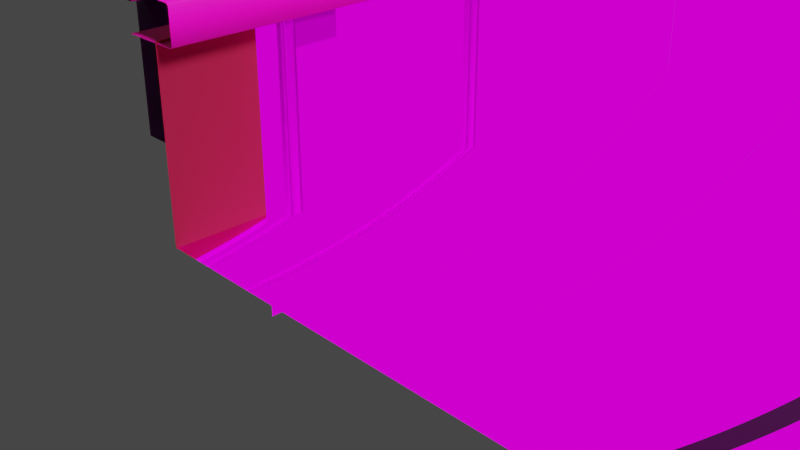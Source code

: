 # Source: stage.blend  (saved by Blender 2.80.41; exported with 4.5.12 LTS)
import bpy
from mathutils import Matrix  # noqa: F401  (used for matrix-valued properties, if any)

bpy.ops.wm.read_factory_settings(use_empty=True)
scene = bpy.context.scene
scene.name = 'Scene'

# ---- collections
col_collection = bpy.data.collections.new('Collection'); scene.collection.children.link(col_collection)

# ---- images (referenced by path relative to the original .blend; pixels are not part of the script)
import os
ASSET_DIR = os.environ.get("B2B_ASSET_DIR", "")  # directory of the original .blend (textures are referenced by path, not embedded)
HERE = os.path.dirname(os.path.abspath(__file__))  # packed textures are extracted next to this script under _unpacked/

def load_image(name, relpath, width, height, colorspace="sRGB"):
    """Load a texture the original file referenced (path relative to the .blend, or extracted next to this script)."""
    p = next((c for c in (os.path.join(HERE, relpath), os.path.join(ASSET_DIR, relpath)) if relpath and os.path.exists(c)), "")
    if p:
        img = bpy.data.images.load(p, check_existing=True)
        img.name = name
    else:  # same state as the original file: an image datablock whose file is absent (Cycles renders it pink)
        img = bpy.data.images.new(name, width, height)
        img.source = "FILE"
        img.filepath = "//" + (relpath or name)
    img.colorspace_settings.name = colorspace
    return img
img_floor_material_jpg = load_image('floor_material.jpg', 'Textures/floor_material.jpg', 1024, 1024, 'sRGB')
img_floor_albedo_jpg = load_image('floor_albedo.jpg', 'Textures/floor_albedo.jpg', 1024, 1024, 'sRGB')
img_floor_normal_jpg = load_image('floor_normal.jpg', 'Textures/floor_normal.jpg', 1024, 1024, 'Non-Color')
img_152_jpg = load_image('152.JPG', 'Textures/152.JPG', 1024, 1024, 'sRGB')
img_shutters_albedo_jpg = load_image('shutters_albedo.jpg', 'Textures/shutters_albedo.jpg', 1024, 1024, 'sRGB')
img_shutters_normal_jpg = load_image('shutters_normal.jpg', 'Textures/shutters_normal.jpg', 1024, 1024, 'Non-Color')
img_concrete_01_normal_jpg = load_image('concrete_01_normal.JPG', 'Textures/concrete_01_normal.JPG', 1024, 1024, 'Non-Color')
img_concrete_01_albedo_jpg = load_image('concrete_01_albedo.JPG', 'Textures/concrete_01_albedo.JPG', 1024, 1024, 'sRGB')
img_door_01_albedo_jpg = load_image('door_01_albedo.jpg', 'Textures/door_01_albedo.jpg', 1024, 1024, 'sRGB')
img_door_01_normal_jpg = load_image('door_01_normal.jpg', 'Textures/door_01_normal.jpg', 1024, 1024, 'Non-Color')
img_wood_shutter_normal_jpg = load_image('wood_shutter_normal.jpg', 'Textures/wood_shutter_normal.jpg', 1024, 1024, 'Non-Color')
img_wood_shutter_jpeg = load_image('wood_shutter.jpeg', 'Textures/wood_shutter.jpeg', 1024, 1024, 'sRGB')
img_stage01_png = load_image('stage01.png', 'stage01.png', 1024, 1024, 'sRGB')
img_stage02_png = load_image('stage02.png', 'stage02.png', 1024, 1024, 'sRGB')
img_stage03_jpg = load_image('stage03.jpg', 'stage03.jpg', 1024, 1024, 'sRGB')
img_stage04_jpg = load_image('stage04.jpg', 'stage04.jpg', 1024, 1024, 'sRGB')
img_stage05_jpg = load_image('stage05.jpg', 'stage05.jpg', 1024, 1024, 'sRGB')
img_stage06_jpg = load_image('stage06.jpg', 'stage06.jpg', 1024, 1024, 'sRGB')
img_stage07_jpg = load_image('stage07.jpg', 'stage07.jpg', 1024, 1024, 'sRGB')
img_stage08_jpg = load_image('stage08.jpg', 'stage08.jpg', 1024, 1024, 'sRGB')
img_stage09_jpg = load_image('stage09.jpg', 'stage09.jpg', 1024, 1024, 'sRGB')
img_stage10_jpg = load_image('stage10.jpg', 'stage10.jpg', 1024, 1024, 'sRGB')
img_stage11_jpg = load_image('stage11.jpg', 'stage11.jpg', 1024, 1024, 'sRGB')
img_stage12_jpg = load_image('stage12.jpg', 'stage12.jpg', 1024, 1024, 'sRGB')
img_stage13_jpg = load_image('stage13.jpg', 'stage13.jpg', 1024, 1024, 'sRGB')
img_stage16_jpg = load_image('stage16.jpg', 'stage14.jpg', 1024, 1024, 'sRGB')
img_stage15_jpg = load_image('stage15.jpg', 'stage15.jpg', 1024, 1024, 'sRGB')
img_stage16_jpg_001 = load_image('stage16.jpg.001', 'stage16.jpg', 1024, 1024, 'sRGB')
img_stage17_jpg = load_image('stage17.jpg', 'stage17.jpg', 1024, 1024, 'sRGB')
img_stage18_jpg = load_image('stage18.jpg', 'stage18.jpg', 1024, 1024, 'sRGB')
img_stage19_jpg = load_image('stage19.jpg', 'stage19.jpg', 1024, 1024, 'sRGB')
img_stage20_jpg = load_image('stage20.jpg', 'stage20.jpg', 1024, 1024, 'sRGB')
img_stage21_jpg = load_image('stage21.jpg', 'stage21.jpg', 1024, 1024, 'sRGB')

# ---- materials (node trees are filled in below, after node groups)
mat_floor = bpy.data.materials.new('Floor')
mat_floor.displacement_method = 'DISPLACEMENT'
mat_floor.use_transparent_shadow = False
mat_floor.roughness = 0.25
mat_metal_column = bpy.data.materials.new('metal_column')
mat_metal_column.displacement_method = 'DISPLACEMENT'
mat_metal_column.use_transparent_shadow = False
mat_metal_column.roughness = 0.25
mat_shutter = bpy.data.materials.new('shutter')
mat_shutter.displacement_method = 'DISPLACEMENT'
mat_shutter.use_transparent_shadow = False
mat_shutter.roughness = 0.25
mat_concrete_00 = bpy.data.materials.new('concrete_00')
mat_concrete_00.use_transparent_shadow = False
mat_concrete_00.roughness = 0.25
mat_concrete_02 = bpy.data.materials.new('concrete_02')
mat_concrete_02.displacement_method = 'DISPLACEMENT'
mat_concrete_02.use_transparent_shadow = False
mat_concrete_02.roughness = 0.25
mat_concrete_01 = bpy.data.materials.new('concrete_01')
mat_concrete_01.displacement_method = 'DISPLACEMENT'
mat_concrete_01.use_transparent_shadow = False
mat_concrete_01.roughness = 0.25
mat_door_01 = bpy.data.materials.new('door_01')
mat_door_01.displacement_method = 'DISPLACEMENT'
mat_door_01.use_transparent_shadow = False
mat_door_01.roughness = 0.25
mat_wood_shutter = bpy.data.materials.new('wood_shutter')
mat_wood_shutter.displacement_method = 'DISPLACEMENT'
mat_wood_shutter.use_transparent_shadow = False
mat_wood_shutter.roughness = 0.25
mat_stage01 = bpy.data.materials.new('stage01')
mat_stage01.surface_render_method = 'BLENDED'
mat_stage01.blend_method = 'BLEND'
mat_stage01.roughness = 0.25
mat_stage02 = bpy.data.materials.new('stage02')
mat_stage02.use_transparent_shadow = False
mat_stage02.roughness = 0.25
mat_stage03 = bpy.data.materials.new('stage03')
mat_stage03.use_transparent_shadow = False
mat_stage03.roughness = 0.25
mat_stage04 = bpy.data.materials.new('stage04')
mat_stage04.use_transparent_shadow = False
mat_stage04.roughness = 0.25
mat_stage05 = bpy.data.materials.new('stage05')
mat_stage05.use_transparent_shadow = False
mat_stage05.roughness = 0.25
mat_stage06 = bpy.data.materials.new('stage06')
mat_stage06.use_transparent_shadow = False
mat_stage06.roughness = 0.25
mat_stage07 = bpy.data.materials.new('stage07')
mat_stage07.use_transparent_shadow = False
mat_stage07.roughness = 0.25
mat_stage08 = bpy.data.materials.new('stage08')
mat_stage08.use_transparent_shadow = False
mat_stage08.roughness = 0.25
mat_stage09 = bpy.data.materials.new('stage09')
mat_stage09.use_transparent_shadow = False
mat_stage09.roughness = 0.25
mat_stage10 = bpy.data.materials.new('stage10')
mat_stage10.use_transparent_shadow = False
mat_stage10.roughness = 0.25
mat_stage11 = bpy.data.materials.new('stage11')
mat_stage11.use_transparent_shadow = False
mat_stage11.roughness = 0.25
mat_stage12 = bpy.data.materials.new('stage12')
mat_stage12.use_transparent_shadow = False
mat_stage12.roughness = 0.25
mat_stage13 = bpy.data.materials.new('stage13')
mat_stage13.use_transparent_shadow = False
mat_stage13.roughness = 0.25
mat_stage14 = bpy.data.materials.new('stage14')
mat_stage14.use_transparent_shadow = False
mat_stage14.roughness = 0.25
mat_stage15 = bpy.data.materials.new('stage15')
mat_stage15.use_transparent_shadow = False
mat_stage15.roughness = 0.25
mat_stage16 = bpy.data.materials.new('stage16')
mat_stage16.use_transparent_shadow = False
mat_stage16.roughness = 0.25
mat_stage17 = bpy.data.materials.new('stage17')
mat_stage17.use_transparent_shadow = False
mat_stage17.roughness = 0.25
mat_stage18 = bpy.data.materials.new('stage18')
mat_stage18.use_transparent_shadow = False
mat_stage18.roughness = 0.25
mat_stage19 = bpy.data.materials.new('stage19')
mat_stage19.use_transparent_shadow = False
mat_stage19.roughness = 0.25
mat_stage20 = bpy.data.materials.new('stage20')
mat_stage20.use_transparent_shadow = False
mat_stage20.roughness = 0.25
mat_stage21 = bpy.data.materials.new('stage21')
mat_stage21.use_transparent_shadow = False
mat_stage21.roughness = 0.25

# ---- material node trees
mat_floor.use_nodes = True; mat_floor.node_tree.nodes.clear()
_N = mat_floor.node_tree.nodes; _L = mat_floor.node_tree.links
n0 = _N.new('ShaderNodeTexImage'); n0.name = 'Image Texture.002'; n0.location = (-575, 28)
n0.image = img_floor_material_jpg
n1 = _N.new('ShaderNodeSeparateColor'); n1.name = 'Separate RGB'; n1.location = (-273, 3)
n2 = _N.new('ShaderNodeTexImage'); n2.name = 'Image Texture'; n2.location = (-570, 304)
n2.image = img_floor_albedo_jpg
n3 = _N.new('ShaderNodeMix'); n3.name = 'Mix'; n3.location = (-225, 260)
n3.data_type = 'RGBA'
n3.blend_type = 'MULTIPLY'
n4 = _N.new('ShaderNodeTexImage'); n4.name = 'Image Texture.001'; n4.location = (-588, -226)
n4.image = img_floor_normal_jpg
n5 = _N.new('ShaderNodeBsdfPrincipled'); n5.name = 'Principled BSDF'; n5.location = (374, 214)
n5.distribution = 'GGX'
n5.subsurface_method = 'BURLEY'
n5.inputs[3].default_value = 1.45
n6 = _N.new('ShaderNodeOutputMaterial'); n6.name = 'Material Output'; n6.location = (693, 222)
n7 = _N.new('ShaderNodeNormalMap'); n7.name = 'Normal Map'; n7.location = (-256, -209)
n8 = _N.new('ShaderNodeMapping'); n8.name = 'Mapping'; n8.location = (-33, -244)
n8.inputs[3].default_value = (1.0, -1.0, 1.0)
_L.new(n2.outputs[0], n3.inputs[6])
_L.new(n5.outputs[0], n6.inputs[0])
_L.new(n0.outputs[0], n1.inputs[0])
_L.new(n1.outputs[1], n5.inputs[2])
_L.new(n1.outputs[2], n5.inputs[1])
_L.new(n3.outputs[2], n5.inputs[0])
_L.new(n1.outputs[0], n3.inputs[7])
_L.new(n4.outputs[0], n7.inputs[1])
_L.new(n7.outputs[0], n8.inputs[0])
_L.new(n8.outputs[0], n5.inputs[5])
n6.is_active_output = True
mat_metal_column.use_nodes = True; mat_metal_column.node_tree.nodes.clear()
_N = mat_metal_column.node_tree.nodes; _L = mat_metal_column.node_tree.links
n0 = _N.new('ShaderNodeOutputMaterial'); n0.name = 'Material Output'; n0.location = (300, 300)
n1 = _N.new('ShaderNodeBsdfPrincipled'); n1.name = 'Principled BSDF'; n1.location = (10, 300)
n1.distribution = 'GGX'
n1.subsurface_method = 'BURLEY'
n1.inputs[1].default_value = 1.0
n1.inputs[2].default_value = 0.5476
n1.inputs[3].default_value = 1.45
n2 = _N.new('ShaderNodeTexImage'); n2.name = 'Image Texture'; n2.location = (-338, 255)
n2.image = img_152_jpg
_L.new(n1.outputs[0], n0.inputs[0])
_L.new(n2.outputs[0], n1.inputs[0])
n0.is_active_output = True
mat_shutter.use_nodes = True; mat_shutter.node_tree.nodes.clear()
_N = mat_shutter.node_tree.nodes; _L = mat_shutter.node_tree.links
n0 = _N.new('ShaderNodeOutputMaterial'); n0.name = 'Material Output'; n0.location = (635, 300)
n1 = _N.new('ShaderNodeBsdfPrincipled'); n1.name = 'Principled BSDF'; n1.location = (345, 300)
n1.distribution = 'GGX'
n1.subsurface_method = 'BURLEY'
n1.inputs[1].default_value = 1.0
n1.inputs[3].default_value = 1.45
n2 = _N.new('ShaderNodeTexImage'); n2.name = 'Image Texture'; n2.location = (-408, 232)
n2.image = img_shutters_albedo_jpg
n3 = _N.new('ShaderNodeTexImage'); n3.name = 'Image Texture.001'; n3.location = (-588, -226)
n3.image = img_shutters_normal_jpg
n4 = _N.new('ShaderNodeNormalMap'); n4.name = 'Normal Map'; n4.location = (-285, -276)
n5 = _N.new('ShaderNodeMapping'); n5.name = 'Mapping'; n5.location = (-55, -243)
n5.vector_type = 'NORMAL'
n5.inputs[3].default_value = (1.0, -1.0, 1.0)
_L.new(n1.outputs[0], n0.inputs[0])
_L.new(n2.outputs[0], n1.inputs[0])
_L.new(n3.outputs[0], n4.inputs[1])
_L.new(n4.outputs[0], n5.inputs[0])
_L.new(n5.outputs[0], n1.inputs[5])
n0.is_active_output = True
mat_concrete_00.use_nodes = True; mat_concrete_00.node_tree.nodes.clear()
_N = mat_concrete_00.node_tree.nodes; _L = mat_concrete_00.node_tree.links
n0 = _N.new('ShaderNodeTexImage'); n0.name = 'Image Texture.001'; n0.location = (-551, -63)
n0.image = img_concrete_01_normal_jpg
n1 = _N.new('ShaderNodeTexImage'); n1.name = 'Image Texture'; n1.location = (-320, 280)
n1.image = img_concrete_01_albedo_jpg
n2 = _N.new('ShaderNodeMapping'); n2.name = 'Mapping'; n2.location = (-25, -116)
n2.inputs[3].default_value = (1.0, -1.0, 1.0)
n3 = _N.new('ShaderNodeOutputMaterial'); n3.name = 'Material Output'; n3.location = (673, 258)
n4 = _N.new('ShaderNodeBsdfPrincipled'); n4.name = 'Principled BSDF'; n4.location = (381, 300)
n4.distribution = 'GGX'
n4.subsurface_method = 'BURLEY'
n4.inputs[2].default_value = 0.9
n4.inputs[3].default_value = 1.45
n5 = _N.new('ShaderNodeNormalMap'); n5.name = 'Normal Map'; n5.location = (-249, -113)
n5.inputs[0].default_value = 0.2
_L.new(n0.outputs[0], n5.inputs[1])
_L.new(n5.outputs[0], n2.inputs[0])
_L.new(n2.outputs[0], n4.inputs[5])
_L.new(n4.outputs[0], n3.inputs[0])
_L.new(n1.outputs[0], n4.inputs[0])
n3.is_active_output = True
mat_concrete_02.use_nodes = True; mat_concrete_02.node_tree.nodes.clear()
_N = mat_concrete_02.node_tree.nodes; _L = mat_concrete_02.node_tree.links
n0 = _N.new('ShaderNodeOutputMaterial'); n0.name = 'Material Output'; n0.location = (696, 300)
n1 = _N.new('ShaderNodeBsdfPrincipled'); n1.name = 'Principled BSDF'; n1.location = (406, 300)
n1.distribution = 'GGX'
n1.subsurface_method = 'BURLEY'
n1.inputs[3].default_value = 1.45
n2 = _N.new('ShaderNodeTexImage'); n2.name = 'Image Texture.001'; n2.location = (-513, 58)
n2.image = img_concrete_01_normal_jpg
n3 = _N.new('ShaderNodeTexImage'); n3.name = 'Image Texture'; n3.location = (-490, 373)
n3.image = img_concrete_01_albedo_jpg
n4 = _N.new('ShaderNodeNormalMap'); n4.name = 'Normal Map'; n4.location = (-224, 20)
n4.inputs[0].default_value = 0.2
n5 = _N.new('ShaderNodeMapping'); n5.name = 'Mapping'; n5.location = (6, -76)
n5.inputs[3].default_value = (1.0, -1.0, 1.0)
n6 = _N.new('ShaderNodeMix'); n6.name = 'Mix'; n6.location = (-177, 327)
n6.data_type = 'RGBA'
n6.blend_type = 'MULTIPLY'
n6.inputs[0].default_value = 1.0
n6.inputs[6].default_value = (1.0, 0.5448, 0.423, 1.0)
_L.new(n1.outputs[0], n0.inputs[0])
_L.new(n3.outputs[0], n6.inputs[7])
_L.new(n2.outputs[0], n4.inputs[1])
_L.new(n4.outputs[0], n5.inputs[0])
_L.new(n5.outputs[0], n1.inputs[5])
_L.new(n6.outputs[2], n1.inputs[0])
n0.is_active_output = True
mat_concrete_01.use_nodes = True; mat_concrete_01.node_tree.nodes.clear()
_N = mat_concrete_01.node_tree.nodes; _L = mat_concrete_01.node_tree.links
n0 = _N.new('ShaderNodeOutputMaterial'); n0.name = 'Material Output'; n0.location = (671, 300)
n1 = _N.new('ShaderNodeBsdfPrincipled'); n1.name = 'Principled BSDF'; n1.location = (381, 300)
n1.distribution = 'GGX'
n1.subsurface_method = 'BURLEY'
n1.inputs[2].default_value = 0.9
n1.inputs[3].default_value = 1.45
n2 = _N.new('ShaderNodeTexImage'); n2.name = 'Image Texture.001'; n2.location = (-551, -63)
n2.image = img_concrete_01_normal_jpg
n3 = _N.new('ShaderNodeTexImage'); n3.name = 'Image Texture'; n3.location = (-320, 280)
n3.image = img_concrete_01_albedo_jpg
n4 = _N.new('ShaderNodeMapping'); n4.name = 'Mapping'; n4.location = (-25, -116)
n4.inputs[3].default_value = (1.0, -1.0, 1.0)
n5 = _N.new('ShaderNodeMix'); n5.name = 'Mix'; n5.location = (50, 273)
n5.data_type = 'RGBA'
n5.blend_type = 'MULTIPLY'
n5.inputs[0].default_value = 1.0
n5.inputs[7].default_value = (0.2961, 0.08438, 0.02624, 1.0)
n6 = _N.new('ShaderNodeNormalMap'); n6.name = 'Normal Map'; n6.location = (-249, -113)
n6.inputs[0].default_value = 0.2
_L.new(n1.outputs[0], n0.inputs[0])
_L.new(n3.outputs[0], n5.inputs[6])
_L.new(n2.outputs[0], n6.inputs[1])
_L.new(n6.outputs[0], n4.inputs[0])
_L.new(n4.outputs[0], n1.inputs[5])
_L.new(n5.outputs[2], n1.inputs[0])
n0.is_active_output = True
mat_door_01.use_nodes = True; mat_door_01.node_tree.nodes.clear()
_N = mat_door_01.node_tree.nodes; _L = mat_door_01.node_tree.links
n0 = _N.new('ShaderNodeOutputMaterial'); n0.name = 'Material Output'; n0.location = (635, 300)
n1 = _N.new('ShaderNodeBsdfPrincipled'); n1.name = 'Principled BSDF'; n1.location = (345, 300)
n1.distribution = 'GGX'
n1.subsurface_method = 'BURLEY'
n1.inputs[3].default_value = 1.45
n2 = _N.new('ShaderNodeTexImage'); n2.name = 'Image Texture'; n2.location = (-320, 240)
n2.image = img_door_01_albedo_jpg
n3 = _N.new('ShaderNodeTexImage'); n3.name = 'Image Texture.001'; n3.location = (-588, -226)
n3.image = img_door_01_normal_jpg
n4 = _N.new('ShaderNodeNormalMap'); n4.name = 'Normal Map'; n4.location = (-285, -276)
n5 = _N.new('ShaderNodeMapping'); n5.name = 'Mapping'; n5.location = (-55, -220)
n5.inputs[3].default_value = (1.0, -1.0, 1.0)
_L.new(n1.outputs[0], n0.inputs[0])
_L.new(n2.outputs[0], n1.inputs[0])
_L.new(n3.outputs[0], n4.inputs[1])
_L.new(n4.outputs[0], n5.inputs[0])
_L.new(n5.outputs[0], n1.inputs[5])
n0.is_active_output = True
mat_wood_shutter.use_nodes = True; mat_wood_shutter.node_tree.nodes.clear()
_N = mat_wood_shutter.node_tree.nodes; _L = mat_wood_shutter.node_tree.links
n0 = _N.new('ShaderNodeOutputMaterial'); n0.name = 'Material Output'; n0.location = (696, 300)
n1 = _N.new('ShaderNodeBsdfPrincipled'); n1.name = 'Principled BSDF'; n1.location = (406, 300)
n1.distribution = 'GGX'
n1.subsurface_method = 'BURLEY'
n1.inputs[3].default_value = 1.45
n2 = _N.new('ShaderNodeTexImage'); n2.name = 'Image Texture.001'; n2.location = (-527, -56)
n2.image = img_wood_shutter_normal_jpg
n3 = _N.new('ShaderNodeTexImage'); n3.name = 'Image Texture'; n3.location = (-343, 296)
n3.image = img_wood_shutter_jpeg
n4 = _N.new('ShaderNodeNormalMap'); n4.name = 'Normal Map'; n4.location = (-224, -106)
n5 = _N.new('ShaderNodeMapping'); n5.name = 'Mapping'; n5.location = (6, -160)
n5.vector_type = 'NORMAL'
n5.inputs[3].default_value = (1.0, -1.0, 1.0)
_L.new(n1.outputs[0], n0.inputs[0])
_L.new(n3.outputs[0], n1.inputs[0])
_L.new(n2.outputs[0], n4.inputs[1])
_L.new(n4.outputs[0], n5.inputs[0])
_L.new(n5.outputs[0], n1.inputs[5])
n0.is_active_output = True
mat_stage01.use_nodes = True; mat_stage01.node_tree.nodes.clear()
_N = mat_stage01.node_tree.nodes; _L = mat_stage01.node_tree.links
n0 = _N.new('ShaderNodeOutputMaterial'); n0.name = 'Material Output'; n0.location = (445, 300)
n0.target = 'CYCLES'
n1 = _N.new('ShaderNodeEmission'); n1.name = 'Emission'; n1.location = (280, 280)
n2 = _N.new('ShaderNodeTexImage'); n2.name = 'Image Texture'; n2.location = (20, 320)
n2.image = img_stage01_png
n3 = _N.new('ShaderNodeOutputMaterial'); n3.name = 'Material Output.001'; n3.location = (0, 0)
n3.target = 'EEVEE'
n4 = _N.new('ShaderNodeMixShader'); n4.name = 'Mix Shader'; n4.location = (0, 0)
n4.label = 'Disable Shadow'
n4.hide = True
n5 = _N.new('ShaderNodeLightPath'); n5.name = 'Light Path'; n5.location = (0, 0)
n5.hide = True
n6 = _N.new('ShaderNodeBsdfTransparent'); n6.name = 'Transparent BSDF'; n6.location = (0, 0)
n6.hide = True
_L.new(n1.outputs[0], n0.inputs[0])
_L.new(n2.outputs[0], n1.inputs[0])
_L.new(n1.outputs[0], n4.inputs[1])
_L.new(n4.outputs[0], n3.inputs[0])
_L.new(n5.outputs[1], n4.inputs[0])
_L.new(n6.outputs[0], n4.inputs[2])
n0.is_active_output = True
mat_stage02.use_nodes = True; mat_stage02.node_tree.nodes.clear()
_N = mat_stage02.node_tree.nodes; _L = mat_stage02.node_tree.links
n0 = _N.new('ShaderNodeOutputMaterial'); n0.name = 'Material Output'; n0.location = (300, 300)
n1 = _N.new('ShaderNodeTexImage'); n1.name = 'Image Texture'; n1.location = (-114, 403)
n1.image = img_stage02_png
_L.new(n1.outputs[0], n0.inputs[0])
n0.is_active_output = True
mat_stage03.use_nodes = True; mat_stage03.node_tree.nodes.clear()
_N = mat_stage03.node_tree.nodes; _L = mat_stage03.node_tree.links
n0 = _N.new('ShaderNodeOutputMaterial'); n0.name = 'Material Output'; n0.location = (300, 300)
n1 = _N.new('ShaderNodeTexImage'); n1.name = 'Image Texture'; n1.location = (20, 320)
n1.image = img_stage03_jpg
_L.new(n1.outputs[0], n0.inputs[0])
n0.is_active_output = True
mat_stage04.use_nodes = True; mat_stage04.node_tree.nodes.clear()
_N = mat_stage04.node_tree.nodes; _L = mat_stage04.node_tree.links
n0 = _N.new('ShaderNodeOutputMaterial'); n0.name = 'Material Output'; n0.location = (300, 300)
n1 = _N.new('ShaderNodeTexImage'); n1.name = 'Image Texture'; n1.location = (0, 300)
n1.image = img_stage04_jpg
_L.new(n1.outputs[0], n0.inputs[0])
n0.is_active_output = True
mat_stage05.use_nodes = True; mat_stage05.node_tree.nodes.clear()
_N = mat_stage05.node_tree.nodes; _L = mat_stage05.node_tree.links
n0 = _N.new('ShaderNodeOutputMaterial'); n0.name = 'Material Output'; n0.location = (300, 300)
n1 = _N.new('ShaderNodeBackground'); n1.name = 'Background'; n1.location = (10, 300)
n2 = _N.new('ShaderNodeTexImage'); n2.name = 'Image Texture'; n2.location = (-280, 280)
n2.image = img_stage05_jpg
_L.new(n1.outputs[0], n0.inputs[0])
_L.new(n2.outputs[0], n1.inputs[0])
n0.is_active_output = True
mat_stage06.use_nodes = True; mat_stage06.node_tree.nodes.clear()
_N = mat_stage06.node_tree.nodes; _L = mat_stage06.node_tree.links
n0 = _N.new('ShaderNodeOutputMaterial'); n0.name = 'Material Output'; n0.location = (300, 300)
n1 = _N.new('ShaderNodeBackground'); n1.name = 'Background'; n1.location = (110, 300)
n2 = _N.new('ShaderNodeTexImage'); n2.name = 'Image Texture'; n2.location = (-180, 280)
n2.image = img_stage06_jpg
_L.new(n1.outputs[0], n0.inputs[0])
_L.new(n2.outputs[0], n1.inputs[0])
n0.is_active_output = True
mat_stage07.use_nodes = True; mat_stage07.node_tree.nodes.clear()
_N = mat_stage07.node_tree.nodes; _L = mat_stage07.node_tree.links
n0 = _N.new('ShaderNodeOutputMaterial'); n0.name = 'Material Output'; n0.location = (300, 300)
n1 = _N.new('ShaderNodeBackground'); n1.name = 'Background'; n1.location = (110, 300)
n2 = _N.new('ShaderNodeTexImage'); n2.name = 'Image Texture'; n2.location = (-180, 280)
n2.image = img_stage07_jpg
_L.new(n1.outputs[0], n0.inputs[0])
_L.new(n2.outputs[0], n1.inputs[0])
n0.is_active_output = True
mat_stage08.use_nodes = True; mat_stage08.node_tree.nodes.clear()
_N = mat_stage08.node_tree.nodes; _L = mat_stage08.node_tree.links
n0 = _N.new('ShaderNodeOutputMaterial'); n0.name = 'Material Output'; n0.location = (300, 300)
n1 = _N.new('ShaderNodeTexImage'); n1.name = 'Image Texture'; n1.location = (0, 340)
n1.image = img_stage08_jpg
_L.new(n1.outputs[0], n0.inputs[0])
n0.is_active_output = True
mat_stage09.use_nodes = True; mat_stage09.node_tree.nodes.clear()
_N = mat_stage09.node_tree.nodes; _L = mat_stage09.node_tree.links
n0 = _N.new('ShaderNodeOutputMaterial'); n0.name = 'Material Output'; n0.location = (300, 300)
n1 = _N.new('ShaderNodeTexImage'); n1.name = 'Image Texture'; n1.location = (0, 340)
n1.image = img_stage09_jpg
_L.new(n1.outputs[0], n0.inputs[0])
n0.is_active_output = True
mat_stage10.use_nodes = True; mat_stage10.node_tree.nodes.clear()
_N = mat_stage10.node_tree.nodes; _L = mat_stage10.node_tree.links
n0 = _N.new('ShaderNodeOutputMaterial'); n0.name = 'Material Output'; n0.location = (300, 300)
n1 = _N.new('ShaderNodeTexImage'); n1.name = 'Image Texture'; n1.location = (0, 320)
n1.image = img_stage10_jpg
_L.new(n1.outputs[0], n0.inputs[0])
n0.is_active_output = True
mat_stage11.use_nodes = True; mat_stage11.node_tree.nodes.clear()
_N = mat_stage11.node_tree.nodes; _L = mat_stage11.node_tree.links
n0 = _N.new('ShaderNodeOutputMaterial'); n0.name = 'Material Output'; n0.location = (300, 300)
n1 = _N.new('ShaderNodeTexImage'); n1.name = 'Image Texture'; n1.location = (20, 300)
n1.image = img_stage11_jpg
_L.new(n1.outputs[0], n0.inputs[0])
n0.is_active_output = True
mat_stage12.use_nodes = True; mat_stage12.node_tree.nodes.clear()
_N = mat_stage12.node_tree.nodes; _L = mat_stage12.node_tree.links
n0 = _N.new('ShaderNodeOutputMaterial'); n0.name = 'Material Output'; n0.location = (300, 300)
n1 = _N.new('ShaderNodeTexImage'); n1.name = 'Image Texture'; n1.location = (20, 340)
n1.image = img_stage12_jpg
_L.new(n1.outputs[0], n0.inputs[0])
n0.is_active_output = True
mat_stage13.use_nodes = True; mat_stage13.node_tree.nodes.clear()
_N = mat_stage13.node_tree.nodes; _L = mat_stage13.node_tree.links
n0 = _N.new('ShaderNodeOutputMaterial'); n0.name = 'Material Output'; n0.location = (300, 300)
n1 = _N.new('ShaderNodeTexImage'); n1.name = 'Image Texture'; n1.location = (-40, 320)
n1.image = img_stage13_jpg
_L.new(n1.outputs[0], n0.inputs[0])
n0.is_active_output = True
mat_stage14.use_nodes = True; mat_stage14.node_tree.nodes.clear()
_N = mat_stage14.node_tree.nodes; _L = mat_stage14.node_tree.links
n0 = _N.new('ShaderNodeOutputMaterial'); n0.name = 'Material Output'; n0.location = (300, 300)
n1 = _N.new('ShaderNodeTexImage'); n1.name = 'Image Texture'; n1.location = (0, 300)
n1.image = img_stage16_jpg
_L.new(n1.outputs[0], n0.inputs[0])
n0.is_active_output = True
mat_stage15.use_nodes = True; mat_stage15.node_tree.nodes.clear()
_N = mat_stage15.node_tree.nodes; _L = mat_stage15.node_tree.links
n0 = _N.new('ShaderNodeOutputMaterial'); n0.name = 'Material Output'; n0.location = (300, 300)
n1 = _N.new('ShaderNodeTexImage'); n1.name = 'Image Texture'; n1.location = (0, 300)
n1.image = img_stage15_jpg
_L.new(n1.outputs[0], n0.inputs[0])
n0.is_active_output = True
mat_stage16.use_nodes = True; mat_stage16.node_tree.nodes.clear()
_N = mat_stage16.node_tree.nodes; _L = mat_stage16.node_tree.links
n0 = _N.new('ShaderNodeOutputMaterial'); n0.name = 'Material Output'; n0.location = (300, 300)
n1 = _N.new('ShaderNodeTexImage'); n1.name = 'Image Texture'; n1.location = (0, 300)
n1.image = img_stage16_jpg_001
_L.new(n1.outputs[0], n0.inputs[0])
n0.is_active_output = True
mat_stage17.use_nodes = True; mat_stage17.node_tree.nodes.clear()
_N = mat_stage17.node_tree.nodes; _L = mat_stage17.node_tree.links
n0 = _N.new('ShaderNodeOutputMaterial'); n0.name = 'Material Output'; n0.location = (300, 300)
n1 = _N.new('ShaderNodeTexImage'); n1.name = 'Image Texture'; n1.location = (0, 300)
n1.image = img_stage17_jpg
_L.new(n1.outputs[0], n0.inputs[0])
n0.is_active_output = True
mat_stage18.use_nodes = True; mat_stage18.node_tree.nodes.clear()
_N = mat_stage18.node_tree.nodes; _L = mat_stage18.node_tree.links
n0 = _N.new('ShaderNodeOutputMaterial'); n0.name = 'Material Output'; n0.location = (300, 300)
n1 = _N.new('ShaderNodeTexImage'); n1.name = 'Image Texture'; n1.location = (20, 340)
n1.image = img_stage18_jpg
_L.new(n1.outputs[0], n0.inputs[0])
n0.is_active_output = True
mat_stage19.use_nodes = True; mat_stage19.node_tree.nodes.clear()
_N = mat_stage19.node_tree.nodes; _L = mat_stage19.node_tree.links
n0 = _N.new('ShaderNodeOutputMaterial'); n0.name = 'Material Output'; n0.location = (300, 300)
n1 = _N.new('ShaderNodeTexImage'); n1.name = 'Image Texture'; n1.location = (0, 300)
n1.image = img_stage19_jpg
_L.new(n1.outputs[0], n0.inputs[0])
n0.is_active_output = True
mat_stage20.use_nodes = True; mat_stage20.node_tree.nodes.clear()
_N = mat_stage20.node_tree.nodes; _L = mat_stage20.node_tree.links
n0 = _N.new('ShaderNodeOutputMaterial'); n0.name = 'Material Output'; n0.location = (300, 300)
n1 = _N.new('ShaderNodeTexImage'); n1.name = 'Image Texture'; n1.location = (0, 300)
n1.image = img_stage20_jpg
_L.new(n1.outputs[0], n0.inputs[0])
n0.is_active_output = True
mat_stage21.use_nodes = True; mat_stage21.node_tree.nodes.clear()
_N = mat_stage21.node_tree.nodes; _L = mat_stage21.node_tree.links
n0 = _N.new('ShaderNodeOutputMaterial'); n0.name = 'Material Output'; n0.location = (300, 300)
n1 = _N.new('ShaderNodeTexImage'); n1.name = 'Image Texture'; n1.location = (0, 300)
n1.image = img_stage21_jpg
_L.new(n1.outputs[0], n0.inputs[0])
n0.is_active_output = True

# ---- world
world_world = bpy.data.worlds.new('World'); scene.world = world_world
world_world.use_nodes = True; world_world.node_tree.nodes.clear()
_N = world_world.node_tree.nodes; _L = world_world.node_tree.links
n0 = _N.new('ShaderNodeOutputWorld'); n0.name = 'World Output'; n0.location = (300, 300)
n1 = _N.new('ShaderNodeBackground'); n1.name = 'Background'; n1.location = (10, 300)
n1.inputs[0].default_value = (0.05088, 0.05088, 0.05088, 1.0)
_L.new(n1.outputs[0], n0.inputs[0])
n0.is_active_output = True
world_world.color = (0.05088, 0.05088, 0.05088)
world_world.use_sun_shadow = False
world_world.sun_shadow_jitter_overblur = 0.0

# ---- cameras
cam_camera = bpy.data.cameras.new('Camera')
cam_camera.clip_end = 100.0
cam_camera.ortho_scale = 7.314
cam_camera.dof.focus_distance = 0.0
cam_camera.dof.aperture_fstop = 128.0

# ---- lights
light_sun = bpy.data.lights.new('Sun', 'SUN')
light_sun.transmission_factor = 0.0
light_sun.angle = 0.2487
light_sun.energy = 5.0
light_sun.shadow_buffer_clip_start = 0.5
light_sun.shadow_soft_size = 0.125

# ---- meshes
me_plane = bpy.data.meshes.new('Plane')
me_plane.from_pydata([(-1.0, -1.993, 0.0), (6.71, -1.993, 0.0), (-0.9663, 30.75, 0.0), (6.744, 30.75, 0.0)], [], [(0, 1, 3, 2)])
_uv = me_plane.uv_layers.new(name='UVMap')
_uv.uv.foreach_set('vector', [-2.264, -9.324, 2.506, -9.319, 2.506, 10.32, -2.264, 10.32])
me_plane.materials.append(mat_floor)
me_plane.use_remesh_preserve_volume = False
me_plane.use_remesh_preserve_attributes = False
me_plane.use_mirror_vertex_groups = False
me_plane.update()
me_cube_001 = bpy.data.meshes.new('Cube.001')
me_cube_001.from_pydata([(0.3642, -0.08829, -1.0), (0.3642, -0.08829, 1.056), (0.3642, 0.08829, -1.0), (0.3642, 0.08829, 1.056), (1.0, -0.08829, -1.0), (1.0, -0.08829, 1.056), (1.0, 0.08829, -1.0), (1.0, 0.08829, 1.056), (0.9176, 0.0, -1.0), (0.9176, 0.0, 1.056), (1.0, 0.04415, -1.0), (1.0, -0.04415, 1.056), (1.0, -0.04415, -1.0), (1.0, 0.04415, 1.056)], [], [(2, 3, 7, 6), (8, 9, 11, 12), (4, 5, 1, 0), (6, 7, 13, 10), (12, 11, 5, 4), (10, 13, 9, 8)])
me_cube_001.polygons.foreach_set('use_smooth', [True] * 6)
_uv = me_cube_001.uv_layers.new(name='UVMap')
_uv.uv.foreach_set('vector', [1.004, 0.1559, 1.004, 0.7816, 0.8107, 0.7816, 0.8107, 0.1559, 0.5043, 0.1559, 0.5043, 0.7816, 0.3501, 0.7816, 0.3501, 0.1559, 0.1979, 0.1559, 0.1979, 0.7816, 0.004401, 0.7816, 0.0044, 0.1559, 0.8107, 0.1559, 0.8107, 0.7816, 0.6585, 0.7816, 0.6585, 0.1559, 0.3501, 0.1559, 0.3501, 0.7816, 0.1979, 0.7816, 0.1979, 0.1559, 0.6585, 0.1559, 0.6585, 0.7816, 0.5043, 0.7816, 0.5043, 0.1559])
me_cube_001.materials.append(mat_metal_column)
me_cube_001.use_remesh_preserve_volume = False
me_cube_001.use_remesh_preserve_attributes = False
me_cube_001.use_mirror_vertex_groups = False
me_cube_001.auto_texspace = False
me_cube_001.update()
me_cube_002 = bpy.data.meshes.new('Cube.002')
me_cube_002.from_pydata([(0.3642, -0.08829, -1.0), (0.3642, -0.08829, 1.056), (0.3642, 0.08829, -1.0), (0.3642, 0.08829, 1.056), (1.0, -0.08829, -1.0), (1.0, -0.08829, 1.056), (1.0, 0.08829, -1.0), (1.0, 0.08829, 1.056), (0.9176, 0.0, -1.0), (0.9176, 0.0, 1.056), (1.0, 0.04415, -1.0), (1.0, -0.04415, 1.056), (1.0, -0.04415, -1.0), (1.0, 0.04415, 1.056)], [], [(2, 3, 7, 6), (8, 9, 11, 12), (4, 5, 1, 0), (6, 7, 13, 10), (12, 11, 5, 4), (10, 13, 9, 8)])
me_cube_002.polygons.foreach_set('use_smooth', [True] * 6)
_uv = me_cube_002.uv_layers.new(name='UVMap')
_uv.uv.foreach_set('vector', [1.004, 0.1559, 1.004, 0.7816, 0.8107, 0.7816, 0.8107, 0.1559, 0.5043, 0.1559, 0.5043, 0.7816, 0.3501, 0.7816, 0.3501, 0.1559, 0.1979, 0.1559, 0.1979, 0.7816, 0.004401, 0.7816, 0.0044, 0.1559, 0.8107, 0.1559, 0.8107, 0.7816, 0.6585, 0.7816, 0.6585, 0.1559, 0.3501, 0.1559, 0.3501, 0.7816, 0.1979, 0.7816, 0.1979, 0.1559, 0.6585, 0.1559, 0.6585, 0.7816, 0.5043, 0.7816, 0.5043, 0.1559])
me_cube_002.materials.append(mat_metal_column)
me_cube_002.use_remesh_preserve_volume = False
me_cube_002.use_remesh_preserve_attributes = False
me_cube_002.use_mirror_vertex_groups = False
me_cube_002.auto_texspace = False
me_cube_002.update()
me_cube_004 = bpy.data.meshes.new('Cube.004')
me_cube_004.from_pydata([(-0.1634, -1.225, -0.1422), (-0.1634, -1.225, 0.1422), (-0.2321, 1.214, -0.1422), (-0.2321, 1.214, 0.1422), (0.2321, -1.214, -0.1422), (0.2321, -1.214, 0.1422), (0.1634, 1.225, -0.1422), (0.1634, 1.225, 0.1422)], [], [(0, 1, 3, 2), (2, 3, 7, 6), (6, 7, 5, 4), (4, 5, 1, 0), (2, 6, 4, 0), (7, 3, 1, 5)])
_uv = me_cube_004.uv_layers.new(name='UVMap')
_uv.uv.foreach_set('vector', [0.375, 0.0, 0.625, 0.0, 0.625, 0.25, 0.375, 0.25, 0.375, 0.25, 0.625, 0.25, 0.625, 0.5, 0.375, 0.5, 0.375, 0.5, 0.625, 0.5, 0.625, 0.75, 0.375, 0.75, 0.375, 0.75, 0.625, 0.75, 0.625, 1.0, 0.375, 1.0, 0.125, 0.5, 0.375, 0.5, 0.375, 0.75, 0.125, 0.75, 0.625, 0.5, 0.875, 0.5, 0.875, 0.75, 0.625, 0.75])
me_cube_004.materials.append(mat_metal_column)
me_cube_004.use_remesh_preserve_volume = False
me_cube_004.use_remesh_preserve_attributes = False
me_cube_004.use_mirror_vertex_groups = False
me_cube_004.update()
me_plane_001 = bpy.data.meshes.new('Plane.001')
me_plane_001.from_pydata([(-3.83e-08, -1.239, 0.5073), (3.83e-08, -1.239, -0.5073), (-3.83e-08, 1.239, 0.5073), (3.83e-08, 1.239, -0.5073)], [], [(0, 1, 3, 2)])
_uv = me_plane_001.uv_layers.new(name='UVMap')
_uv.uv.foreach_set('vector', [2.98e-08, 1.0, 0.0, 2.98e-08, 1.0, 0.0, 1.0, 1.0])
me_plane_001.materials.append(mat_shutter)
me_plane_001.use_remesh_preserve_volume = False
me_plane_001.use_remesh_preserve_attributes = False
me_plane_001.use_mirror_vertex_groups = False
me_plane_001.update()
me_cube_005 = bpy.data.meshes.new('Cube.005')
me_cube_005.from_pydata([(-1.0, -1.22, -1.0), (-1.0, -1.22, 0.7292), (-1.0, 1.169, -1.0), (-1.0, 1.169, 0.7292), (1.263, -1.22, -1.0), (1.263, -1.22, 0.7292), (1.263, 1.169, -1.0), (1.263, 1.169, 0.7292), (1.691, -1.22, -1.0), (1.691, 1.169, -1.0)], [], [(0, 2, 3, 1), (2, 6, 7, 3), (4, 0, 1, 5), (2, 0, 4, 6), (7, 5, 1, 3), (6, 4, 8, 9)])
_uv = me_cube_005.uv_layers.new(name='UVMap')
_uv.uv.foreach_set('vector', [0.05142, 0.2556, 0.9485, 0.2556, 0.9485, 0.9046, 0.05142, 0.9054, 0.9485, 0.2556, 1.798, 0.2556, 1.799, 0.9038, 0.9485, 0.9046, -0.7989, 0.2556, 0.05142, 0.2556, 0.05142, 0.9054, -0.7982, 0.9062, 0.9485, 0.2556, 0.05142, 0.2556, 0.05142, -0.5944, 0.9485, -0.5944, 0.9485, 1.755, 0.05142, 1.755, 0.05142, 0.9054, 0.9485, 0.9046, 0.9485, -0.5944, 0.05142, -0.5944, 0.05142, -0.755, 0.9485, -0.755])
me_cube_005.materials.append(mat_concrete_00)
me_cube_005.use_remesh_preserve_volume = False
me_cube_005.use_remesh_preserve_attributes = False
me_cube_005.use_mirror_vertex_groups = False
me_cube_005.update()
me_cube_006 = bpy.data.meshes.new('Cube.006')
me_cube_006.from_pydata([(0.2895, -1.994, 0.3251), (0.2895, -1.994, -0.08471), (0.2895, 4.833, 0.3251), (0.2895, 4.833, -0.08471), (0.9341, -1.994, 0.3251), (0.9677, -1.994, 0.3022), (0.9677, -1.994, -0.06184), (0.9341, -1.994, -0.08471), (0.9677, 4.833, 0.3022), (0.9341, 4.833, 0.3251), (0.9341, 4.833, -0.08471), (0.9677, 4.833, -0.06184)], [], [(10, 7, 1, 3), (8, 5, 6, 11), (4, 5, 8, 9), (10, 11, 6, 7), (2, 0, 4, 9), (2, 9, 10, 3), (9, 8, 11, 10)])
me_cube_006.polygons.foreach_set('use_smooth', [1, 1, 1, 1, 1, 0, 0])
_uv = me_cube_006.uv_layers.new(name='UVMap')
_uv.uv.foreach_set('vector', [0.2112, 1.358, 0.2112, -0.4672, 0.3835, -0.4672, 0.3835, 1.358, 0.08199, 1.358, 0.08199, -0.4676, 0.1793, -0.4676, 0.1793, 1.358, 0.05013, -0.4679, 0.08199, -0.4676, 0.08199, 1.358, 0.05013, 1.358, 0.2112, 1.358, 0.1793, 1.358, 0.1793, -0.4676, 0.2112, -0.4672, -0.1222, 1.358, -0.1222, -0.4679, 0.05013, -0.4679, 0.05013, 1.358, 0.3835, 1.468, 0.2112, 1.468, 0.2112, 1.358, 0.3835, 1.358, 0.2112, 1.468, 0.2022, 1.462, 0.2022, 1.364, 0.2112, 1.358])
me_cube_006.materials.append(mat_concrete_02)
me_cube_006.use_remesh_preserve_volume = False
me_cube_006.use_remesh_preserve_attributes = False
me_cube_006.use_mirror_vertex_groups = False
me_cube_006.update()
me_cube_009 = bpy.data.meshes.new('Cube.009')
me_cube_009.from_pydata([(-0.2341, -0.269, -0.741), (-0.2341, -0.269, 1.059), (-0.2341, -0.02064, -0.741), (-0.2341, -0.02064, 1.059), (0.269, -0.2341, -0.741), (0.2341, -0.269, -0.741), (0.2341, -0.269, 1.059), (0.269, -0.2341, 1.059), (0.2341, -0.02064, -0.741), (0.269, -0.05553, -0.741), (0.269, -0.05553, 1.059), (0.2341, -0.02064, 1.059), (-0.2341, -0.03095, -0.741), (-0.2341, -0.03095, 1.059), (-0.2341, 0.2174, -0.741), (-0.2341, 0.2174, 1.059), (0.269, 0.003944, -0.741), (0.2341, -0.03095, -0.741), (0.2341, -0.03095, 1.059), (0.269, 0.003944, 1.059), (0.2341, 0.2174, -0.741), (0.269, 0.1826, -0.741), (0.269, 0.1826, 1.059), (0.2341, 0.2174, 1.059)], [], [(5, 6, 1, 0), (9, 10, 7, 4), (2, 3, 11, 8), (10, 9, 8, 11), (6, 5, 4, 7), (17, 18, 13, 12), (21, 22, 19, 16), (14, 15, 23, 20), (22, 21, 20, 23), (18, 17, 16, 19)])
me_cube_009.polygons.foreach_set('use_smooth', [True] * 10)
_uv = me_cube_009.uv_layers.new(name='UVMap')
_uv.uv.foreach_set('vector', [0.6218, 0.7113, 0.1196, 0.7113, 0.1196, 0.5807, 0.6218, 0.5807, 0.6218, 0.7749, 0.1196, 0.7749, 0.1196, 0.7251, 0.6218, 0.7251, 0.6218, 0.9193, 0.1196, 0.9193, 0.1196, 0.7887, 0.6218, 0.7887, 0.1196, 0.7749, 0.6218, 0.7749, 0.6218, 0.7887, 0.1196, 0.7887, 0.1196, 0.7113, 0.6218, 0.7113, 0.6218, 0.7251, 0.1196, 0.7251, 0.6218, 0.2113, 0.1196, 0.2113, 0.1196, 0.08069, 0.6218, 0.08069, 0.6218, 0.2749, 0.1196, 0.2749, 0.1196, 0.2251, 0.6218, 0.2251, 0.6218, 0.4193, 0.1196, 0.4193, 0.1196, 0.2887, 0.6218, 0.2887, 0.1196, 0.2749, 0.6218, 0.2749, 0.6218, 0.2887, 0.1196, 0.2887, 0.1196, 0.2113, 0.6218, 0.2113, 0.6218, 0.2251, 0.1196, 0.2251])
me_cube_009.materials.append(mat_concrete_02)
me_cube_009.use_remesh_preserve_volume = False
me_cube_009.use_remesh_preserve_attributes = False
me_cube_009.use_mirror_vertex_groups = False
me_cube_009.update()
me_cube_010 = bpy.data.meshes.new('Cube.010')
me_cube_010.from_pydata([(-0.2341, -0.2341, -0.1165), (-0.2361, -0.269, -0.1014), (-0.2341, -0.269, 0.1014), (-0.2341, -0.2341, 0.1165), (-0.2341, 0.2341, -0.1165), (-0.2341, 0.269, -0.1014), (-0.2341, 0.2341, 0.1165), (-0.2341, 0.269, 0.1014), (0.2341, -0.2341, -0.1165), (0.2671, -0.2341, -0.1014), (0.2322, -0.269, -0.1014), (0.2341, -0.2341, 0.1165), (0.2341, -0.269, 0.1014), (0.269, -0.2341, 0.1014), (0.2341, 0.2341, -0.1165), (0.2341, 0.269, -0.1014), (0.269, 0.2341, -0.1014), (0.2341, 0.2341, 0.1165), (0.269, 0.2341, 0.1014), (0.2341, 0.269, 0.1014)], [], [(10, 12, 2, 1), (16, 18, 13, 9), (17, 6, 3, 11), (5, 7, 19, 15), (8, 9, 10), (11, 12, 13), (14, 15, 16), (17, 18, 19), (14, 4, 5, 15), (6, 17, 19, 7), (18, 16, 15, 19), (8, 14, 16, 9), (17, 11, 13, 18), (12, 10, 9, 13), (0, 8, 10, 1), (11, 3, 2, 12), (4, 14, 8, 0)])
me_cube_010.polygons.foreach_set('use_smooth', [True] * 17)
_k = set([(1, 10), (2, 12), (8, 10), (8, 14), (11, 12), (11, 17), (14, 15), (15, 19), (17, 19)])
me_cube_010.attributes.new('sharp_edge', 'BOOLEAN', 'EDGE').data.foreach_set('value', [ (min(e.vertices), max(e.vertices)) in _k for e in me_cube_010.edges])
_uv = me_cube_010.uv_layers.new(name='UVMap')
_uv.uv.foreach_set('vector', [0.05798, 0.6604, 0.1186, 0.6606, 0.1168, 0.8006, 0.05619, 0.8004, 0.06241, 0.5284, 0.1158, 0.5268, 0.1149, 0.6453, 0.06136, 0.647, 0.4678, 0.2218, 0.4678, 0.0912, 0.5984, 0.0912, 0.5984, 0.2218, 0.4006, 0.0912, 0.4572, 0.0912, 0.4572, 0.2218, 0.4006, 0.2218, 0.05191, 0.6497, 0.06136, 0.647, 0.05798, 0.6604, 0.1262, 0.6486, 0.1186, 0.6606, 0.1149, 0.6453, 0.05159, 0.5257, 0.05826, 0.5147, 0.06241, 0.5284, 0.1262, 0.5233, 0.1158, 0.5268, 0.1187, 0.5119, 0.39, 0.2218, 0.39, 0.0912, 0.4006, 0.0912, 0.4006, 0.2218, 0.4678, 0.0912, 0.4678, 0.2218, 0.4572, 0.2218, 0.4572, 0.0912, 0.1158, 0.5268, 0.06241, 0.5284, 0.05826, 0.5147, 0.1187, 0.5119, 0.05191, 0.6497, 0.05159, 0.5257, 0.06241, 0.5284, 0.06136, 0.647, 0.1262, 0.5233, 0.1262, 0.6486, 0.1149, 0.6453, 0.1158, 0.5268, 0.1186, 0.6606, 0.05798, 0.6604, 0.06136, 0.647, 0.1149, 0.6453, 0.2594, 0.0912, 0.2594, 0.2218, 0.2488, 0.2213, 0.2488, 0.09065, 0.5984, 0.2218, 0.5984, 0.0912, 0.609, 0.0912, 0.609, 0.2218, 0.39, 0.0912, 0.39, 0.2218, 0.2594, 0.2218, 0.2594, 0.0912])
me_cube_010.materials.append(mat_concrete_02)
me_cube_010.use_remesh_preserve_volume = False
me_cube_010.use_remesh_preserve_attributes = False
me_cube_010.use_mirror_vertex_groups = False
me_cube_010.update()
me_cube_012 = bpy.data.meshes.new('Cube.012')
me_cube_012.from_pydata([(-0.2341, -0.269, -0.741), (-0.2341, -0.269, 2.937), (-0.2341, -0.02064, -0.741), (-0.2341, -0.02064, 2.937), (0.269, -0.2341, -0.741), (0.2341, -0.269, -0.741), (0.2341, -0.269, 2.937), (0.269, -0.2341, 2.937), (0.2341, -0.02064, -0.741), (0.269, -0.05553, -0.741), (0.269, -0.05553, 2.937), (0.2341, -0.02064, 2.937), (-0.2341, -0.03095, -0.741), (-0.2341, -0.03095, 2.937), (-0.2341, 0.2174, -0.741), (-0.2341, 0.2174, 2.937), (0.269, 0.003944, -0.741), (0.2341, -0.03095, -0.741), (0.2341, -0.03095, 2.937), (0.269, 0.003944, 2.937), (0.2341, 0.2174, -0.741), (0.269, 0.1826, -0.741), (0.269, 0.1826, 2.937), (0.2341, 0.2174, 2.937)], [], [(5, 6, 1, 0), (9, 10, 7, 4), (2, 3, 11, 8), (10, 9, 8, 11), (6, 5, 4, 7), (17, 18, 13, 12), (21, 22, 19, 16), (14, 15, 23, 20), (22, 21, 20, 23), (18, 17, 16, 19)])
me_cube_012.polygons.foreach_set('use_smooth', [True] * 10)
_uv = me_cube_012.uv_layers.new(name='UVMap')
_uv.uv.foreach_set('vector', [1.007, 0.4651, -0.006848, 0.4651, -0.006848, 0.336, 1.007, 0.336, 1.007, 0.532, -0.006785, 0.532, -0.006785, 0.4828, 1.007, 0.4828, 1.007, 0.6788, -0.006722, 0.6788, -0.006722, 0.5497, 1.007, 0.5497, -0.006785, 0.532, 1.007, 0.532, 1.007, 0.5497, -0.006722, 0.5497, -0.006848, 0.4651, 1.007, 0.4651, 1.007, 0.4828, -0.006785, 0.4828, 1.007, 0.1268, -0.006848, 0.1268, -0.006848, -0.002238, 1.007, -0.002237, 1.007, 0.1937, -0.006785, 0.1937, -0.006785, 0.1445, 1.007, 0.1445, 1.007, 0.3405, -0.006722, 0.3405, -0.006722, 0.2114, 1.007, 0.2114, -0.006785, 0.1937, 1.007, 0.1937, 1.007, 0.2114, -0.006722, 0.2114, -0.006848, 0.1268, 1.007, 0.1268, 1.007, 0.1445, -0.006785, 0.1445])
me_cube_012.materials.append(mat_concrete_02)
me_cube_012.use_remesh_preserve_volume = False
me_cube_012.use_remesh_preserve_attributes = False
me_cube_012.use_mirror_vertex_groups = False
me_cube_012.update()
me_plane_003 = bpy.data.meshes.new('Plane.003')
me_plane_003.from_pydata([(-7.55e-08, -0.8665, 1.057), (7.55e-08, -0.8665, -1.0), (-7.55e-08, 0.3763, 1.057), (7.55e-08, 0.3763, -1.0), (-7.55e-08, 2.967, 1.057), (7.55e-08, 2.967, -1.0), (-7.55e-08, 3.72, 1.057), (7.55e-08, 3.72, -1.0), (-0.1382, -0.8665, 3.497), (-0.1382, -0.8665, 1.44), (-0.1382, 6.425, 3.497), (-0.1382, 6.425, 1.44), (-5.684, 6.425, 3.497), (-5.684, 6.425, 1.44), (-0.1382, 6.425, -1.088), (-5.684, 6.425, -1.088)], [], [(0, 1, 3, 2), (4, 5, 7, 6), (8, 9, 11, 10), (10, 11, 13, 12), (13, 11, 14, 15)])
_uv = me_plane_003.uv_layers.new(name='UVMap')
_uv.uv.foreach_set('vector', [2.062, -0.1229, 2.062, -0.7435, 2.437, -0.7435, 2.437, -0.1229, 2.061, -0.7435, 2.061, -0.1229, 1.834, -0.1229, 1.834, -0.7435, 2.437, -0.1223, 2.437, 0.4983, 0.2367, 0.4983, 0.2367, -0.1223, 0.2367, -0.1223, 0.2367, 0.4983, -1.437, 0.4983, -1.437, -0.1223, -1.437, 0.4983, 0.2367, 0.4983, 0.2367, 1.261, -1.437, 1.261])
me_plane_003.materials.append(mat_concrete_01)
me_plane_003.use_remesh_preserve_volume = False
me_plane_003.use_remesh_preserve_attributes = False
me_plane_003.use_mirror_vertex_groups = False
me_plane_003.update()
me_cumatin = bpy.data.meshes.new('CUMATIN')
me_cumatin.from_pydata([(-1.382e-05, 1.885, 0.4274), (-1.339e-05, 1.827, 0.4274), (-1.342e-05, 1.827, 0.09651), (-1.127e-05, 1.538, 0.4274), (-1.091e-05, 1.489, 0.4274), (-1.094e-05, 1.489, 4.852e-07), (-1.136e-05, 1.547, 5.04e-07), (-1.134e-05, 1.547, 0.329), (-1.346e-05, 1.832, 5.971e-07), (-1.385e-05, 1.885, 6.143e-07), (-3.232e-06, 0.4443, 0.4274), (-2.813e-06, 0.3873, 0.4274), (-1.781e-06, 0.245, 0.2519), (-7.275e-07, 0.1034, 0.4274), (-3.039e-07, 0.04575, 0.4274), (-3.361e-07, 0.04575, 1.491e-08), (-7.874e-07, 0.1072, 3.492e-08), (-7.623e-07, 0.1072, 0.3328), (-7.715e-07, 0.1084, 0.3328), (-1.751e-06, 0.24, 0.1673), (-1.825e-06, 0.2501, 0.1673), (-2.779e-06, 0.3817, 0.3328), (-2.788e-06, 0.3829, 0.3328), (-2.813e-06, 0.3829, 1.248e-07), (-3.265e-06, 0.4443, 1.448e-07), (-5.231e-06, 0.7163, 0.4299), (-4.913e-06, 0.6731, 0.4299), (-3.596e-06, 0.4895, 1.595e-07), (-4.057e-06, 0.5521, 1.799e-07), (-4.443e-06, 0.606, 0.126), (-5.778e-06, 0.7878, 0.126), (-6.207e-06, 0.8448, 2.753e-07), (-6.667e-06, 0.9075, 2.957e-07), (-5.072e-06, 0.6938, 0.3359), (-5.59e-06, 0.7627, 0.1811), (-4.614e-06, 0.6298, 0.1811), (-9.338e-06, 1.275, 0.4274), (-6.713e-06, 0.9181, 0.4274), (-6.718e-06, 0.9181, 0.3723), (-7.804e-06, 1.066, 0.3723), (-7.832e-06, 1.066, 3.474e-07), (-8.284e-06, 1.127, 3.674e-07), (-8.256e-06, 1.127, 0.3723), (-9.342e-06, 1.275, 0.3723), (-1.022e-05, 1.395, 0.4274), (-9.766e-06, 1.334, 0.4274), (-9.799e-06, 1.334, 4.346e-07), (-1.025e-05, 1.395, 4.546e-07), (0.1658, 0.04575, 0.4274), (0.1658, 0.04575, 1.491e-08), (0.1658, 0.1034, 0.4274), (0.1658, 0.1072, 0.3328), (0.1658, 0.1084, 0.3328), (0.1658, 0.245, 0.2519), (0.1658, 0.3873, 0.4274), (0.1658, 0.4443, 0.4274), (0.1658, 0.3817, 0.3328), (0.1658, 0.3829, 0.3328), (0.1658, 0.4443, 1.448e-07), (0.1658, 0.1072, 3.492e-08), (0.1658, 0.24, 0.1673), (0.1658, 0.2501, 0.1673), (0.1658, 0.3829, 1.248e-07), (0.1658, 0.6731, 0.4299), (0.1658, 0.4895, 1.595e-07), (0.1658, 0.7163, 0.4299), (0.1658, 0.6938, 0.3359), (0.1658, 0.9075, 2.957e-07), (0.1658, 0.6298, 0.1811), (0.1658, 0.7627, 0.1811), (0.1658, 0.606, 0.126), (0.1658, 0.7878, 0.126), (0.1658, 0.5521, 1.799e-07), (0.1658, 0.8448, 2.753e-07), (0.1658, 0.9181, 0.4274), (0.1658, 0.9181, 0.3723), (0.1658, 1.275, 0.4274), (0.1658, 1.275, 0.3723), (0.1658, 1.066, 0.3723), (0.1658, 1.066, 3.474e-07), (0.1658, 1.127, 0.3723), (0.1658, 1.127, 3.674e-07), (0.1658, 1.334, 0.4274), (0.1658, 1.334, 4.346e-07), (0.1658, 1.395, 0.4274), (0.1658, 1.395, 4.546e-07), (0.1658, 1.489, 0.4274), (0.1658, 1.489, 4.852e-07), (0.1658, 1.538, 0.4274), (0.1658, 1.547, 0.329), (0.1657, 1.827, 0.09651), (0.1657, 1.827, 0.4274), (0.1657, 1.885, 0.4274), (0.1657, 1.885, 6.143e-07), (0.1658, 1.547, 5.04e-07), (0.1657, 1.832, 5.971e-07)], [], [(15, 14, 13), (15, 13, 17), (17, 13, 18), (18, 13, 12), (12, 11, 10), (12, 10, 21), (21, 10, 22), (22, 10, 24), (15, 17, 16), (19, 18, 12), (12, 21, 20), (23, 22, 24), (19, 12, 20), (27, 26, 25), (27, 25, 33), (33, 25, 32), (27, 33, 35), (34, 33, 32), (27, 35, 29), (29, 35, 34), (29, 34, 30), (30, 34, 32), (27, 29, 28), (31, 30, 32), (38, 37, 36), (38, 36, 43), (39, 38, 43), (40, 39, 42), (42, 39, 43), (40, 42, 41), (46, 45, 44), (46, 44, 47), (5, 4, 3), (5, 3, 7), (7, 3, 2), (2, 1, 0), (2, 0, 9), (5, 7, 6), (8, 7, 2), (8, 2, 9), (49, 50, 48), (49, 51, 50), (51, 52, 50), (52, 53, 50), (53, 55, 54), (53, 56, 55), (56, 57, 55), (57, 58, 55), (49, 59, 51), (60, 53, 52), (53, 61, 56), (62, 58, 57), (60, 61, 53), (64, 65, 63), (64, 66, 65), (66, 67, 65), (64, 68, 66), (69, 67, 66), (64, 70, 68), (70, 69, 68), (70, 71, 69), (71, 67, 69), (64, 72, 70), (73, 67, 71), (75, 76, 74), (75, 77, 76), (78, 77, 75), (79, 80, 78), (80, 77, 78), (79, 81, 80), (83, 84, 82), (83, 85, 84), (87, 88, 86), (87, 89, 88), (89, 90, 88), (90, 92, 91), (90, 93, 92), (87, 94, 89), (95, 90, 89), (95, 93, 90), (4, 5, 87, 86), (14, 15, 49, 48), (26, 27, 64, 63), (38, 39, 78, 75), (7, 8, 95, 89), (21, 22, 57, 56), (34, 35, 68, 69), (29, 30, 71, 70), (3, 4, 86, 88), (13, 14, 48, 50), (25, 26, 63, 65), (39, 40, 79, 78), (8, 9, 93, 95), (24, 10, 55, 58), (15, 16, 59, 49), (27, 28, 72, 64), (17, 18, 52, 51), (42, 43, 77, 80), (16, 17, 51, 59), (28, 29, 70, 72), (2, 3, 88, 90), (32, 25, 65, 67), (40, 41, 81, 79), (18, 19, 60, 52), (30, 31, 73, 71), (1, 2, 90, 91), (41, 42, 80, 81), (31, 32, 67, 73), (12, 13, 50, 53), (35, 33, 66, 68), (45, 46, 83, 82), (37, 38, 75, 74), (0, 1, 91, 92), (11, 12, 53, 54), (33, 34, 69, 66), (20, 21, 56, 61), (44, 45, 82, 84), (22, 23, 62, 57), (36, 37, 74, 76), (9, 0, 92, 93), (10, 11, 54, 55), (46, 47, 85, 83), (23, 24, 58, 62), (5, 6, 94, 87), (47, 44, 84, 85), (19, 20, 61, 60), (43, 36, 76, 77), (6, 7, 89, 94)])
_uv = me_cumatin.uv_layers.new(name='UVMap')
_uv.uv.foreach_set('vector', [0.03107, 0.4291, 0.03107, 0.6615, 0.06242, 0.6615, 0.03107, 0.4291, 0.06242, 0.6615, 0.06446, 0.6101, 0.06446, 0.6101, 0.06242, 0.6615, 0.06515, 0.6101, 0.06515, 0.6101, 0.06242, 0.6615, 0.1394, 0.5661, 0.1394, 0.5661, 0.2168, 0.6615, 0.2478, 0.6615, 0.1394, 0.5661, 0.2478, 0.6615, 0.2137, 0.6101, 0.2137, 0.6101, 0.2478, 0.6615, 0.2144, 0.6101, 0.2144, 0.6101, 0.2478, 0.6615, 0.2478, 0.4291, 0.03107, 0.4291, 0.06446, 0.6101, 0.06446, 0.4291, 0.1367, 0.5201, 0.06515, 0.6101, 0.1394, 0.5661, 0.1394, 0.5661, 0.2137, 0.6101, 0.1421, 0.5201, 0.2144, 0.4291, 0.2144, 0.6101, 0.2478, 0.4291, 0.1367, 0.5201, 0.1394, 0.5661, 0.1421, 0.5201, 0.2723, 0.4291, 0.3721, 0.6629, 0.3956, 0.6629, 0.2723, 0.4291, 0.3956, 0.6629, 0.3834, 0.6118, 0.3834, 0.6118, 0.3956, 0.6629, 0.4996, 0.4291, 0.2723, 0.4291, 0.3834, 0.6118, 0.3486, 0.5276, 0.4209, 0.5276, 0.3834, 0.6118, 0.4996, 0.4291, 0.2723, 0.4291, 0.3486, 0.5276, 0.3357, 0.4976, 0.3357, 0.4976, 0.3486, 0.5276, 0.4209, 0.5276, 0.3357, 0.4976, 0.4209, 0.5276, 0.4345, 0.4976, 0.4345, 0.4976, 0.4209, 0.5276, 0.4996, 0.4291, 0.2723, 0.4291, 0.3357, 0.4976, 0.3064, 0.4291, 0.4655, 0.4291, 0.4345, 0.4976, 0.4996, 0.4291, 0.5053, 0.6315, 0.5053, 0.6615, 0.6996, 0.6615, 0.5053, 0.6315, 0.6996, 0.6615, 0.6996, 0.6315, 0.5858, 0.6315, 0.5053, 0.6315, 0.6996, 0.6315, 0.5858, 0.4291, 0.5858, 0.6315, 0.6191, 0.6315, 0.6191, 0.6315, 0.5858, 0.6315, 0.6996, 0.6315, 0.5858, 0.4291, 0.6191, 0.6315, 0.6191, 0.4291, 0.7312, 0.4291, 0.7312, 0.6615, 0.7646, 0.6615, 0.7312, 0.4291, 0.7646, 0.6615, 0.7646, 0.4291, 0.8157, 0.4291, 0.8157, 0.6615, 0.8423, 0.6615, 0.8157, 0.4291, 0.8423, 0.6615, 0.8471, 0.608, 0.8471, 0.608, 0.8423, 0.6615, 0.9997, 0.4816, 0.9997, 0.4816, 0.9997, 0.6615, 1.031, 0.6615, 0.9997, 0.4816, 1.031, 0.6615, 1.031, 0.4291, 0.8157, 0.4291, 0.8471, 0.608, 0.8471, 0.4291, 1.002, 0.4291, 0.8471, 0.608, 0.9997, 0.4816, 1.002, 0.4291, 0.9997, 0.4816, 1.031, 0.4291, 0.03107, 0.4291, 0.06242, 0.6615, 0.03107, 0.6615, 0.03107, 0.4291, 0.06446, 0.6101, 0.06242, 0.6615, 0.06446, 0.6101, 0.06515, 0.6101, 0.06242, 0.6615, 0.06515, 0.6101, 0.1394, 0.5661, 0.06242, 0.6615, 0.1394, 0.5661, 0.2478, 0.6615, 0.2168, 0.6615, 0.1394, 0.5661, 0.2137, 0.6101, 0.2478, 0.6615, 0.2137, 0.6101, 0.2144, 0.6101, 0.2478, 0.6615, 0.2144, 0.6101, 0.2478, 0.4291, 0.2478, 0.6615, 0.03107, 0.4291, 0.06446, 0.4291, 0.06446, 0.6101, 0.1367, 0.5201, 0.1394, 0.5661, 0.06515, 0.6101, 0.1394, 0.5661, 0.1421, 0.5201, 0.2137, 0.6101, 0.2144, 0.4291, 0.2478, 0.4291, 0.2144, 0.6101, 0.1367, 0.5201, 0.1421, 0.5201, 0.1394, 0.5661, 0.2723, 0.4291, 0.3956, 0.6629, 0.3721, 0.6629, 0.2723, 0.4291, 0.3834, 0.6118, 0.3956, 0.6629, 0.3834, 0.6118, 0.4996, 0.4291, 0.3956, 0.6629, 0.2723, 0.4291, 0.3486, 0.5276, 0.3834, 0.6118, 0.4209, 0.5276, 0.4996, 0.4291, 0.3834, 0.6118, 0.2723, 0.4291, 0.3357, 0.4976, 0.3486, 0.5276, 0.3357, 0.4976, 0.4209, 0.5276, 0.3486, 0.5276, 0.3357, 0.4976, 0.4345, 0.4976, 0.4209, 0.5276, 0.4345, 0.4976, 0.4996, 0.4291, 0.4209, 0.5276, 0.2723, 0.4291, 0.3064, 0.4291, 0.3357, 0.4976, 0.4655, 0.4291, 0.4996, 0.4291, 0.4345, 0.4976, 0.5053, 0.6315, 0.6996, 0.6615, 0.5053, 0.6615, 0.5053, 0.6315, 0.6996, 0.6315, 0.6996, 0.6615, 0.5858, 0.6315, 0.6996, 0.6315, 0.5053, 0.6315, 0.5858, 0.4291, 0.6191, 0.6315, 0.5858, 0.6315, 0.6191, 0.6315, 0.6996, 0.6315, 0.5858, 0.6315, 0.5858, 0.4291, 0.6191, 0.4291, 0.6191, 0.6315, 0.7312, 0.4291, 0.7646, 0.6615, 0.7312, 0.6615, 0.7312, 0.4291, 0.7646, 0.4291, 0.7646, 0.6615, 0.8157, 0.4291, 0.8423, 0.6615, 0.8157, 0.6615, 0.8157, 0.4291, 0.8471, 0.608, 0.8423, 0.6615, 0.8471, 0.608, 0.9997, 0.4816, 0.8423, 0.6615, 0.9997, 0.4816, 1.031, 0.6615, 0.9997, 0.6615, 0.9997, 0.4816, 1.031, 0.4291, 1.031, 0.6615, 0.8157, 0.4291, 0.8471, 0.4291, 0.8471, 0.608, 1.002, 0.4291, 0.9997, 0.4816, 0.8471, 0.608, 1.002, 0.4291, 1.031, 0.4291, 0.9997, 0.4816, 0.5809, 0.5076, 0.3485, 0.5076, 0.3485, 0.5978, 0.5809, 0.5978, 0.5809, 0.5076, 0.3485, 0.5076, 0.3485, 0.5978, 0.5809, 0.5978, 0.5823, 0.5076, 0.3485, 0.5076, 0.3485, 0.5978, 0.5823, 0.5978, 0.5053, 0.5076, 0.5858, 0.5076, 0.5858, 0.5978, 0.5053, 0.5978, 0.5274, 0.5076, 0.3485, 0.5076, 0.3485, 0.5978, 0.5274, 0.5978, 0.2137, 0.5076, 0.2144, 0.5076, 0.2144, 0.5978, 0.2137, 0.5978, 0.4209, 0.5076, 0.3486, 0.5076, 0.3486, 0.5978, 0.4209, 0.5978, 0.3357, 0.5076, 0.4345, 0.5076, 0.4345, 0.5978, 0.3357, 0.5978, 0.8423, 0.5076, 0.8157, 0.5076, 0.8157, 0.5978, 0.8423, 0.5978, 0.06242, 0.5076, 0.03107, 0.5076, 0.03107, 0.5978, 0.06242, 0.5978, 0.3956, 0.5076, 0.3721, 0.5076, 0.3721, 0.5978, 0.3956, 0.5978, 0.5509, 0.5076, 0.3485, 0.5076, 0.3485, 0.5978, 0.5509, 0.5978, 1.002, 0.5076, 1.031, 0.5076, 1.031, 0.5978, 1.002, 0.5978, 0.3485, 0.5076, 0.5809, 0.5076, 0.5809, 0.5978, 0.3485, 0.5978, 0.03107, 0.5076, 0.06446, 0.5076, 0.06446, 0.5978, 0.03107, 0.5978, 0.2723, 0.5076, 0.3064, 0.5076, 0.3064, 0.5978, 0.2723, 0.5978, 0.06446, 0.5076, 0.06515, 0.5076, 0.06515, 0.5978, 0.06446, 0.5978, 0.6191, 0.5076, 0.6996, 0.5076, 0.6996, 0.5978, 0.6191, 0.5978, 0.3485, 0.5076, 0.5294, 0.5076, 0.5294, 0.5978, 0.3485, 0.5978, 0.3485, 0.5076, 0.417, 0.5076, 0.417, 0.5978, 0.3485, 0.5978, 0.401, 0.5076, 0.5809, 0.5076, 0.5809, 0.5978, 0.401, 0.5978, 0.3485, 0.5076, 0.5823, 0.5076, 0.5823, 0.5978, 0.3485, 0.5978, 0.5858, 0.5076, 0.6191, 0.5076, 0.6191, 0.5978, 0.5858, 0.5978, 0.5294, 0.5076, 0.4395, 0.5076, 0.4395, 0.5978, 0.5294, 0.5978, 0.417, 0.5076, 0.3485, 0.5076, 0.3485, 0.5978, 0.417, 0.5978, 0.5809, 0.5076, 0.401, 0.5076, 0.401, 0.5978, 0.5809, 0.5978, 0.3485, 0.5076, 0.5509, 0.5076, 0.5509, 0.5978, 0.3485, 0.5978, 0.4655, 0.5076, 0.4996, 0.5076, 0.4996, 0.5978, 0.4655, 0.5978, 0.4855, 0.5076, 0.5809, 0.5076, 0.5809, 0.5978, 0.4855, 0.5978, 0.447, 0.5076, 0.5311, 0.5076, 0.5311, 0.5978, 0.447, 0.5978, 0.5809, 0.5076, 0.3485, 0.5076, 0.3485, 0.5978, 0.5809, 0.5978, 0.5809, 0.5076, 0.5509, 0.5076, 0.5509, 0.5978, 0.5809, 0.5978, 1.031, 0.5076, 0.9997, 0.5076, 0.9997, 0.5978, 1.031, 0.5978, 0.5809, 0.5076, 0.4855, 0.5076, 0.4855, 0.5978, 0.5809, 0.5978, 0.5311, 0.5076, 0.447, 0.5076, 0.447, 0.5978, 0.5311, 0.5978, 0.4395, 0.5076, 0.5294, 0.5076, 0.5294, 0.5978, 0.4395, 0.5978, 0.7646, 0.5076, 0.7312, 0.5076, 0.7312, 0.5978, 0.7646, 0.5978, 0.5294, 0.5076, 0.3485, 0.5076, 0.3485, 0.5978, 0.5294, 0.5978, 0.6996, 0.5076, 0.5053, 0.5076, 0.5053, 0.5978, 0.6996, 0.5978, 0.3485, 0.5076, 0.5809, 0.5076, 0.5809, 0.5978, 0.3485, 0.5978, 0.2478, 0.5076, 0.2168, 0.5076, 0.2168, 0.5978, 0.2478, 0.5978, 0.7312, 0.5076, 0.7646, 0.5076, 0.7646, 0.5978, 0.7312, 0.5978, 0.2144, 0.5076, 0.2478, 0.5076, 0.2478, 0.5978, 0.2144, 0.5978, 0.8157, 0.5076, 0.8471, 0.5076, 0.8471, 0.5978, 0.8157, 0.5978, 0.3485, 0.5076, 0.5809, 0.5076, 0.5809, 0.5978, 0.3485, 0.5978, 0.1367, 0.5076, 0.1421, 0.5076, 0.1421, 0.5978, 0.1367, 0.5978, 0.5509, 0.5076, 0.5809, 0.5076, 0.5809, 0.5978, 0.5509, 0.5978, 0.3485, 0.5076, 0.5274, 0.5076, 0.5274, 0.5978, 0.3485, 0.5978])
me_cumatin.materials.append(mat_concrete_02)
me_cumatin.use_remesh_preserve_volume = False
me_cumatin.use_remesh_preserve_attributes = False
me_cumatin.use_mirror_vertex_groups = False
me_cumatin.auto_texspace = False
me_cumatin.update()
me_plane_002 = bpy.data.meshes.new('Plane.002')
me_plane_002.from_pydata([(-0.00213, -0.9223, -1.001), (-0.01922, 0.9234, -0.9993), (0.01939, -0.9234, 1.016), (0.002306, 0.9223, 1.017), (0.01689, -0.8031, 0.8856), (-0.001853, -0.8021, -0.8702), (-0.01671, 0.8031, -0.8691), (0.002029, 0.8021, 0.8867), (-0.1386, -0.8038, 0.8864), (-0.1574, -0.8028, -0.8694), (-0.1722, 0.8024, -0.8683), (-0.1535, 0.8014, 0.8875)], [], [(6, 7, 11, 10), (5, 4, 2, 0), (6, 5, 0, 1), (7, 6, 1, 3), (4, 7, 3, 2), (9, 10, 11, 8), (4, 5, 9, 8), (7, 4, 8, 11), (5, 6, 10, 9)])
_uv = me_plane_002.uv_layers.new(name='UVMap')
_uv.uv.foreach_set('vector', [0.9403, 0.02208, 0.9403, 0.9558, 0.9017, 0.9328, 0.9017, 0.03336, 0.05971, 0.02208, 0.05971, 0.9558, 9.266e-05, 1.0, 9.254e-05, 0.0, 0.9403, 0.02208, 0.05971, 0.02208, 9.254e-05, 0.0, 0.9999, 0.0, 0.9403, 0.9558, 0.9403, 0.02208, 0.9999, 0.0, 0.9999, 1.0, 0.05971, 0.9558, 0.9403, 0.9558, 0.9999, 1.0, 9.266e-05, 1.0, 0.09828, 0.03336, 0.9017, 0.03336, 0.9017, 0.9328, 0.09828, 0.9328, 0.05971, 0.9558, 0.05971, 0.02208, 0.09828, 0.03336, 0.09828, 0.9328, 0.9403, 0.9558, 0.05971, 0.9558, 0.09828, 0.9328, 0.9017, 0.9328, 0.05971, 0.02208, 0.9403, 0.02208, 0.9017, 0.03336, 0.09828, 0.03336])
me_plane_002.materials.append(mat_door_01)
me_plane_002.use_remesh_preserve_volume = False
me_plane_002.use_remesh_preserve_attributes = False
me_plane_002.use_mirror_vertex_groups = False
me_plane_002.update()
me_cube_003 = bpy.data.meshes.new('Cube.003')
me_cube_003.from_pydata([(0.5004, -0.7468, -0.7468), (0.5004, -0.7468, 0.7468), (0.5004, 0.7468, -0.7468), (0.5004, 0.7468, 0.7468), (0.7468, -0.6203, -0.6203), (0.7468, -0.6203, 0.6203), (0.7468, 0.6203, -0.6203), (0.7468, 0.6203, 0.6203), (0.7468, 0.7468, 0.7468), (0.7468, 0.7468, -0.7468), (0.7468, -0.7468, -0.7468), (0.7468, -0.7468, 0.7468), (0.6521, 0.6203, 0.6203), (0.6521, 0.6203, -0.6203), (0.6521, -0.6203, -0.6203), (0.6521, -0.6203, 0.6203)], [], [(2, 3, 8, 9), (7, 5, 15, 12), (10, 11, 1, 0), (2, 9, 10, 0), (8, 3, 1, 11), (7, 6, 9, 8), (6, 4, 10, 9), (5, 7, 8, 11), (4, 5, 11, 10), (6, 7, 12, 13), (5, 4, 14, 15), (4, 6, 13, 14)])
me_cube_003.polygons.foreach_set('use_smooth', [True] * 12)
_uv = me_cube_003.uv_layers.new(name='UVMap')
_uv.uv.foreach_set('vector', [0.375, 0.25, 0.625, 0.25, 0.625, 0.5, 0.375, 0.5, 0.6038, 0.5212, 0.6038, 0.7288, 0.6038, 0.7288, 0.6038, 0.5212, 0.375, 0.75, 0.625, 0.75, 0.625, 1.0, 0.375, 1.0, 0.125, 0.5, 0.375, 0.5, 0.375, 0.75, 0.125, 0.75, 0.625, 0.5, 0.875, 0.5, 0.875, 0.75, 0.625, 0.75, 0.6038, 0.5212, 0.3962, 0.5212, 0.375, 0.5, 0.625, 0.5, 0.3962, 0.5212, 0.3962, 0.7288, 0.375, 0.75, 0.375, 0.5, 0.6038, 0.7288, 0.6038, 0.5212, 0.625, 0.5, 0.625, 0.75, 0.3962, 0.7288, 0.6038, 0.7288, 0.625, 0.75, 0.375, 0.75, 0.3962, 0.5212, 0.6038, 0.5212, 0.6038, 0.5212, 0.3962, 0.5212, 0.6038, 0.7288, 0.3962, 0.7288, 0.3962, 0.7288, 0.6038, 0.7288, 0.3962, 0.7288, 0.3962, 0.5212, 0.3962, 0.5212, 0.3962, 0.7288])
me_cube_003.materials.append(mat_concrete_02)
me_cube_003.use_remesh_preserve_volume = False
me_cube_003.use_remesh_preserve_attributes = False
me_cube_003.use_mirror_vertex_groups = False
me_cube_003.update()
me_cube_013 = bpy.data.meshes.new('Cube.013')
me_cube_013.from_pydata([(0.6521, 0.6203, 0.6203), (0.6521, 0.6203, -0.6203), (0.6521, -0.6203, -0.6203), (0.6521, -0.6203, 0.6203)], [], [(1, 0, 3, 2)])
_uv = me_cube_013.uv_layers.new(name='UVMap')
_uv.uv.foreach_set('vector', [9.998e-05, 0.9999, 0.0001001, 9.998e-05, 0.9999, 0.0001001, 0.9999, 0.9999])
me_cube_013.materials.append(mat_wood_shutter)
me_cube_013.use_remesh_preserve_volume = False
me_cube_013.use_remesh_preserve_attributes = False
me_cube_013.use_mirror_vertex_groups = False
me_cube_013.update()
me_cube_014 = bpy.data.meshes.new('Cube.014')
me_cube_014.from_pydata([(0.5004, -0.7468, -0.7468), (0.5004, -0.7468, 0.7468), (0.5004, 0.7468, -0.7468), (0.5004, 0.7468, 0.7468), (0.7468, -0.6203, -0.6203), (0.7468, -0.6203, 0.6203), (0.7468, 0.6203, -0.6203), (0.7468, 0.6203, 0.6203), (0.7468, 0.7468, 0.7468), (0.7468, 0.7468, -0.7468), (0.7468, -0.7468, -0.7468), (0.7468, -0.7468, 0.7468), (0.6521, 0.6203, 0.6203), (0.6521, 0.6203, -0.6203), (0.6521, -0.6203, -0.6203), (0.6521, -0.6203, 0.6203)], [], [(2, 3, 8, 9), (7, 5, 15, 12), (10, 11, 1, 0), (2, 9, 10, 0), (8, 3, 1, 11), (7, 6, 9, 8), (6, 4, 10, 9), (5, 7, 8, 11), (4, 5, 11, 10), (6, 7, 12, 13), (5, 4, 14, 15), (4, 6, 13, 14)])
me_cube_014.polygons.foreach_set('use_smooth', [True] * 12)
_uv = me_cube_014.uv_layers.new(name='UVMap')
_uv.uv.foreach_set('vector', [0.375, 0.25, 0.625, 0.25, 0.625, 0.5, 0.375, 0.5, 0.6038, 0.5212, 0.6038, 0.7288, 0.6038, 0.7288, 0.6038, 0.5212, 0.375, 0.75, 0.625, 0.75, 0.625, 1.0, 0.375, 1.0, 0.125, 0.5, 0.375, 0.5, 0.375, 0.75, 0.125, 0.75, 0.625, 0.5, 0.875, 0.5, 0.875, 0.75, 0.625, 0.75, 0.6038, 0.5212, 0.3962, 0.5212, 0.375, 0.5, 0.625, 0.5, 0.3962, 0.5212, 0.3962, 0.7288, 0.375, 0.75, 0.375, 0.5, 0.6038, 0.7288, 0.6038, 0.5212, 0.625, 0.5, 0.625, 0.75, 0.3962, 0.7288, 0.6038, 0.7288, 0.625, 0.75, 0.375, 0.75, 0.3962, 0.5212, 0.6038, 0.5212, 0.6038, 0.5212, 0.3962, 0.5212, 0.6038, 0.7288, 0.3962, 0.7288, 0.3962, 0.7288, 0.6038, 0.7288, 0.3962, 0.7288, 0.3962, 0.5212, 0.3962, 0.5212, 0.3962, 0.7288])
me_cube_014.materials.append(mat_concrete_02)
me_cube_014.use_remesh_preserve_volume = False
me_cube_014.use_remesh_preserve_attributes = False
me_cube_014.use_mirror_vertex_groups = False
me_cube_014.update()
me_cube_015 = bpy.data.meshes.new('Cube.015')
me_cube_015.from_pydata([(0.6521, 0.6203, 0.6203), (0.6521, 0.6203, -0.6203), (0.6521, -0.6203, -0.6203), (0.6521, -0.6203, 0.6203)], [], [(1, 0, 3, 2)])
_uv = me_cube_015.uv_layers.new(name='UVMap')
_uv.uv.foreach_set('vector', [9.998e-05, 0.9999, 0.0001001, 9.998e-05, 0.9999, 0.0001001, 0.9999, 0.9999])
me_cube_015.materials.append(mat_wood_shutter)
me_cube_015.use_remesh_preserve_volume = False
me_cube_015.use_remesh_preserve_attributes = False
me_cube_015.use_mirror_vertex_groups = False
me_cube_015.update()
me_cube_016 = bpy.data.meshes.new('Cube.016')
me_cube_016.from_pydata([(0.5004, -0.7468, -0.7468), (0.5004, -0.7468, 0.7468), (0.5004, 0.7468, -0.7468), (0.5004, 0.7468, 0.7468), (0.7468, -0.6203, -0.6203), (0.7468, -0.6203, 0.6203), (0.7468, 0.6203, -0.6203), (0.7468, 0.6203, 0.6203), (0.7468, 0.7468, 0.7468), (0.7468, 0.7468, -0.7468), (0.7468, -0.7468, -0.7468), (0.7468, -0.7468, 0.7468), (0.6521, 0.6203, 0.6203), (0.6521, 0.6203, -0.6203), (0.6521, -0.6203, -0.6203), (0.6521, -0.6203, 0.6203)], [], [(2, 3, 8, 9), (7, 5, 15, 12), (10, 11, 1, 0), (2, 9, 10, 0), (8, 3, 1, 11), (7, 6, 9, 8), (6, 4, 10, 9), (5, 7, 8, 11), (4, 5, 11, 10), (6, 7, 12, 13), (5, 4, 14, 15), (4, 6, 13, 14)])
me_cube_016.polygons.foreach_set('use_smooth', [True] * 12)
_uv = me_cube_016.uv_layers.new(name='UVMap')
_uv.uv.foreach_set('vector', [0.375, 0.25, 0.625, 0.25, 0.625, 0.5, 0.375, 0.5, 0.6038, 0.5212, 0.6038, 0.7288, 0.6038, 0.7288, 0.6038, 0.5212, 0.375, 0.75, 0.625, 0.75, 0.625, 1.0, 0.375, 1.0, 0.125, 0.5, 0.375, 0.5, 0.375, 0.75, 0.125, 0.75, 0.625, 0.5, 0.875, 0.5, 0.875, 0.75, 0.625, 0.75, 0.6038, 0.5212, 0.3962, 0.5212, 0.375, 0.5, 0.625, 0.5, 0.3962, 0.5212, 0.3962, 0.7288, 0.375, 0.75, 0.375, 0.5, 0.6038, 0.7288, 0.6038, 0.5212, 0.625, 0.5, 0.625, 0.75, 0.3962, 0.7288, 0.6038, 0.7288, 0.625, 0.75, 0.375, 0.75, 0.3962, 0.5212, 0.6038, 0.5212, 0.6038, 0.5212, 0.3962, 0.5212, 0.6038, 0.7288, 0.3962, 0.7288, 0.3962, 0.7288, 0.6038, 0.7288, 0.3962, 0.7288, 0.3962, 0.5212, 0.3962, 0.5212, 0.3962, 0.7288])
me_cube_016.materials.append(mat_concrete_02)
me_cube_016.use_remesh_preserve_volume = False
me_cube_016.use_remesh_preserve_attributes = False
me_cube_016.use_mirror_vertex_groups = False
me_cube_016.update()
me_cube_017 = bpy.data.meshes.new('Cube.017')
me_cube_017.from_pydata([(0.6521, 0.6203, 0.6203), (0.6521, 0.6203, -0.6203), (0.6521, -0.6203, -0.6203), (0.6521, -0.6203, 0.6203)], [], [(1, 0, 3, 2)])
_uv = me_cube_017.uv_layers.new(name='UVMap')
_uv.uv.foreach_set('vector', [9.998e-05, 0.9999, 0.0001001, 9.998e-05, 0.9999, 0.0001001, 0.9999, 0.9999])
me_cube_017.materials.append(mat_wood_shutter)
me_cube_017.use_remesh_preserve_volume = False
me_cube_017.use_remesh_preserve_attributes = False
me_cube_017.use_mirror_vertex_groups = False
me_cube_017.update()
me_cube_018 = bpy.data.meshes.new('Cube.018')
me_cube_018.from_pydata([(-0.2341, -0.269, -0.741), (-0.2341, -0.269, 1.059), (-0.2341, -0.02064, -0.741), (-0.2341, -0.02064, 1.059), (0.269, -0.2341, -0.741), (0.2341, -0.269, -0.741), (0.2341, -0.269, 1.059), (0.269, -0.2341, 1.059), (0.2341, -0.02064, -0.741), (0.269, -0.05553, -0.741), (0.269, -0.05553, 1.059), (0.2341, -0.02064, 1.059), (-0.2341, -0.03095, -0.741), (-0.2341, -0.03095, 1.059), (-0.2341, 0.2174, -0.741), (-0.2341, 0.2174, 1.059), (0.269, 0.003944, -0.741), (0.2341, -0.03095, -0.741), (0.2341, -0.03095, 1.059), (0.269, 0.003944, 1.059), (0.2341, 0.2174, -0.741), (0.269, 0.1826, -0.741), (0.269, 0.1826, 1.059), (0.2341, 0.2174, 1.059)], [], [(5, 6, 1, 0), (9, 10, 7, 4), (2, 3, 11, 8), (10, 9, 8, 11), (6, 5, 4, 7), (17, 18, 13, 12), (21, 22, 19, 16), (14, 15, 23, 20), (22, 21, 20, 23), (18, 17, 16, 19)])
me_cube_018.polygons.foreach_set('use_smooth', [True] * 10)
_uv = me_cube_018.uv_layers.new(name='UVMap')
_uv.uv.foreach_set('vector', [0.7413, 0.6929, 0.0001219, 0.6929, 0.0001223, 0.5001, 0.7413, 0.5001, 0.7413, 0.7868, 0.0001218, 0.7868, 0.0001218, 0.7132, 0.7413, 0.7132, 0.7413, 0.9999, 0.000122, 0.9999, 0.0001217, 0.8071, 0.7413, 0.8071, 0.0001218, 0.7868, 0.7413, 0.7868, 0.7413, 0.8071, 0.0001217, 0.8071, 0.0001219, 0.6929, 0.7413, 0.6929, 0.7413, 0.7132, 0.0001218, 0.7132, 0.7413, 0.1929, 0.0001218, 0.1929, 0.0001223, 0.0001217, 0.7413, 0.0001233, 0.7413, 0.2868, 0.0001217, 0.2868, 0.0001218, 0.2132, 0.7413, 0.2132, 0.7413, 0.4999, 0.000122, 0.4999, 0.0001217, 0.3071, 0.7413, 0.3071, 0.0001217, 0.2868, 0.7413, 0.2868, 0.7413, 0.3071, 0.0001217, 0.3071, 0.0001218, 0.1929, 0.7413, 0.1929, 0.7413, 0.2132, 0.0001218, 0.2132])
me_cube_018.materials.append(mat_concrete_02)
me_cube_018.use_remesh_preserve_volume = False
me_cube_018.use_remesh_preserve_attributes = False
me_cube_018.use_mirror_vertex_groups = False
me_cube_018.update()
me_cube_000 = bpy.data.meshes.new('Cube.000')
me_cube_000.from_pydata([(-0.2341, -0.2341, -0.1165), (-0.2361, -0.269, -0.1014), (-0.2341, -0.269, 0.1014), (-0.2341, -0.2341, 0.1165), (-0.2341, 0.2341, -0.1165), (-0.2341, 0.269, -0.1014), (-0.2341, 0.2341, 0.1165), (-0.2341, 0.269, 0.1014), (0.2341, -0.2341, -0.1165), (0.2671, -0.2341, -0.1014), (0.2322, -0.269, -0.1014), (0.2341, -0.2341, 0.1165), (0.2341, -0.269, 0.1014), (0.269, -0.2341, 0.1014), (0.2341, 0.2341, -0.1165), (0.2341, 0.269, -0.1014), (0.269, 0.2341, -0.1014), (0.2341, 0.2341, 0.1165), (0.269, 0.2341, 0.1014), (0.2341, 0.269, 0.1014)], [], [(10, 12, 2, 1), (16, 18, 13, 9), (17, 6, 3, 11), (5, 7, 19, 15), (8, 9, 10), (11, 12, 13), (14, 15, 16), (17, 18, 19), (14, 4, 5, 15), (6, 17, 19, 7), (18, 16, 15, 19), (8, 14, 16, 9), (17, 11, 13, 18), (12, 10, 9, 13), (0, 8, 10, 1), (11, 3, 2, 12), (4, 14, 8, 0)])
me_cube_000.polygons.foreach_set('use_smooth', [True] * 17)
_k = set([(1, 10), (2, 12), (8, 10), (8, 14), (11, 12), (11, 17), (14, 15), (15, 19), (17, 19)])
me_cube_000.attributes.new('sharp_edge', 'BOOLEAN', 'EDGE').data.foreach_set('value', [ (min(e.vertices), max(e.vertices)) in _k for e in me_cube_000.edges])
_uv = me_cube_000.uv_layers.new(name='UVMap')
_uv.uv.foreach_set('vector', [0.05798, 0.6604, 0.1186, 0.6606, 0.1168, 0.8006, 0.05619, 0.8004, 0.06241, 0.5284, 0.1158, 0.5268, 0.1149, 0.6453, 0.06136, 0.647, 0.4678, 0.2218, 0.4678, 0.0912, 0.5984, 0.0912, 0.5984, 0.2218, 0.4006, 0.0912, 0.4572, 0.0912, 0.4572, 0.2218, 0.4006, 0.2218, 0.05191, 0.6497, 0.06136, 0.647, 0.05798, 0.6604, 0.1262, 0.6486, 0.1186, 0.6606, 0.1149, 0.6453, 0.05159, 0.5257, 0.05826, 0.5147, 0.06241, 0.5284, 0.1262, 0.5233, 0.1158, 0.5268, 0.1187, 0.5119, 0.39, 0.2218, 0.39, 0.0912, 0.4006, 0.0912, 0.4006, 0.2218, 0.4678, 0.0912, 0.4678, 0.2218, 0.4572, 0.2218, 0.4572, 0.0912, 0.1158, 0.5268, 0.06241, 0.5284, 0.05826, 0.5147, 0.1187, 0.5119, 0.05191, 0.6497, 0.05159, 0.5257, 0.06241, 0.5284, 0.06136, 0.647, 0.1262, 0.5233, 0.1262, 0.6486, 0.1149, 0.6453, 0.1158, 0.5268, 0.1186, 0.6606, 0.05798, 0.6604, 0.06136, 0.647, 0.1149, 0.6453, 0.2594, 0.0912, 0.2594, 0.2218, 0.2488, 0.2213, 0.2488, 0.09065, 0.5984, 0.2218, 0.5984, 0.0912, 0.609, 0.0912, 0.609, 0.2218, 0.39, 0.0912, 0.39, 0.2218, 0.2594, 0.2218, 0.2594, 0.0912])
me_cube_000.materials.append(mat_concrete_02)
me_cube_000.use_remesh_preserve_volume = False
me_cube_000.use_remesh_preserve_attributes = False
me_cube_000.use_mirror_vertex_groups = False
me_cube_000.update()
me_cube_019 = bpy.data.meshes.new('Cube.019')
me_cube_019.from_pydata([(-0.2341, -0.2341, -0.1165), (-0.2361, -0.269, -0.1014), (-0.2341, -0.269, 0.1014), (-0.2341, -0.2341, 0.1165), (-0.2341, 0.2341, -0.1165), (-0.2341, 0.269, -0.1014), (-0.2341, 0.2341, 0.1165), (-0.2341, 0.269, 0.1014), (0.2341, -0.2341, -0.1165), (0.2671, -0.2341, -0.1014), (0.2322, -0.269, -0.1014), (0.2341, -0.2341, 0.1165), (0.2341, -0.269, 0.1014), (0.269, -0.2341, 0.1014), (0.2341, 0.2341, -0.1165), (0.2341, 0.269, -0.1014), (0.269, 0.2341, -0.1014), (0.2341, 0.2341, 0.1165), (0.269, 0.2341, 0.1014), (0.2341, 0.269, 0.1014)], [], [(10, 12, 2, 1), (16, 18, 13, 9), (17, 6, 3, 11), (5, 7, 19, 15), (8, 9, 10), (11, 12, 13), (14, 15, 16), (17, 18, 19), (14, 4, 5, 15), (6, 17, 19, 7), (18, 16, 15, 19), (8, 14, 16, 9), (17, 11, 13, 18), (12, 10, 9, 13), (0, 8, 10, 1), (11, 3, 2, 12), (4, 14, 8, 0)])
me_cube_019.polygons.foreach_set('use_smooth', [True] * 17)
_k = set([(1, 10), (2, 12), (8, 10), (8, 14), (11, 12), (11, 17), (14, 15), (15, 19), (17, 19)])
me_cube_019.attributes.new('sharp_edge', 'BOOLEAN', 'EDGE').data.foreach_set('value', [ (min(e.vertices), max(e.vertices)) in _k for e in me_cube_019.edges])
_uv = me_cube_019.uv_layers.new(name='UVMap')
_uv.uv.foreach_set('vector', [0.05798, 0.6604, 0.1186, 0.6606, 0.1168, 0.8006, 0.05619, 0.8004, 0.06241, 0.5284, 0.1158, 0.5268, 0.1149, 0.6453, 0.06136, 0.647, 0.4678, 0.2218, 0.4678, 0.0912, 0.5984, 0.0912, 0.5984, 0.2218, 0.4006, 0.0912, 0.4572, 0.0912, 0.4572, 0.2218, 0.4006, 0.2218, 0.05191, 0.6497, 0.06136, 0.647, 0.05798, 0.6604, 0.1262, 0.6486, 0.1186, 0.6606, 0.1149, 0.6453, 0.05159, 0.5257, 0.05826, 0.5147, 0.06241, 0.5284, 0.1262, 0.5233, 0.1158, 0.5268, 0.1187, 0.5119, 0.39, 0.2218, 0.39, 0.0912, 0.4006, 0.0912, 0.4006, 0.2218, 0.4678, 0.0912, 0.4678, 0.2218, 0.4572, 0.2218, 0.4572, 0.0912, 0.1158, 0.5268, 0.06241, 0.5284, 0.05826, 0.5147, 0.1187, 0.5119, 0.05191, 0.6497, 0.05159, 0.5257, 0.06241, 0.5284, 0.06136, 0.647, 0.1262, 0.5233, 0.1262, 0.6486, 0.1149, 0.6453, 0.1158, 0.5268, 0.1186, 0.6606, 0.05798, 0.6604, 0.06136, 0.647, 0.1149, 0.6453, 0.2594, 0.0912, 0.2594, 0.2218, 0.2488, 0.2213, 0.2488, 0.09065, 0.5984, 0.2218, 0.5984, 0.0912, 0.609, 0.0912, 0.609, 0.2218, 0.39, 0.0912, 0.39, 0.2218, 0.2594, 0.2218, 0.2594, 0.0912])
me_cube_019.materials.append(mat_concrete_02)
me_cube_019.use_remesh_preserve_volume = False
me_cube_019.use_remesh_preserve_attributes = False
me_cube_019.use_mirror_vertex_groups = False
me_cube_019.update()
me_cube_020 = bpy.data.meshes.new('Cube.020')
me_cube_020.from_pydata([(-0.2341, -0.2341, -0.1165), (-0.2361, -0.269, -0.1014), (-0.2341, -0.269, 0.1014), (-0.2341, -0.2341, 0.1165), (-0.2341, 0.2341, -0.1165), (-0.2341, 0.269, -0.1014), (-0.2341, 0.2341, 0.1165), (-0.2341, 0.269, 0.1014), (0.2341, -0.2341, -0.1165), (0.2671, -0.2341, -0.1014), (0.2322, -0.269, -0.1014), (0.2341, -0.2341, 0.1165), (0.2341, -0.269, 0.1014), (0.269, -0.2341, 0.1014), (0.2341, 0.2341, -0.1165), (0.2341, 0.269, -0.1014), (0.269, 0.2341, -0.1014), (0.2341, 0.2341, 0.1165), (0.269, 0.2341, 0.1014), (0.2341, 0.269, 0.1014)], [], [(10, 12, 2, 1), (16, 18, 13, 9), (17, 6, 3, 11), (5, 7, 19, 15), (8, 9, 10), (11, 12, 13), (14, 15, 16), (17, 18, 19), (14, 4, 5, 15), (6, 17, 19, 7), (18, 16, 15, 19), (8, 14, 16, 9), (17, 11, 13, 18), (12, 10, 9, 13), (0, 8, 10, 1), (11, 3, 2, 12), (4, 14, 8, 0)])
me_cube_020.polygons.foreach_set('use_smooth', [True] * 17)
_k = set([(1, 10), (2, 12), (8, 10), (8, 14), (11, 12), (11, 17), (14, 15), (15, 19), (17, 19)])
me_cube_020.attributes.new('sharp_edge', 'BOOLEAN', 'EDGE').data.foreach_set('value', [ (min(e.vertices), max(e.vertices)) in _k for e in me_cube_020.edges])
_uv = me_cube_020.uv_layers.new(name='UVMap')
_uv.uv.foreach_set('vector', [0.05798, 0.6604, 0.1186, 0.6606, 0.1168, 0.8006, 0.05619, 0.8004, 0.06241, 0.5284, 0.1158, 0.5268, 0.1149, 0.6453, 0.06136, 0.647, 0.4678, 0.2218, 0.4678, 0.0912, 0.5984, 0.0912, 0.5984, 0.2218, 0.4006, 0.0912, 0.4572, 0.0912, 0.4572, 0.2218, 0.4006, 0.2218, 0.05191, 0.6497, 0.06136, 0.647, 0.05798, 0.6604, 0.1262, 0.6486, 0.1186, 0.6606, 0.1149, 0.6453, 0.05159, 0.5257, 0.05826, 0.5147, 0.06241, 0.5284, 0.1262, 0.5233, 0.1158, 0.5268, 0.1187, 0.5119, 0.39, 0.2218, 0.39, 0.0912, 0.4006, 0.0912, 0.4006, 0.2218, 0.4678, 0.0912, 0.4678, 0.2218, 0.4572, 0.2218, 0.4572, 0.0912, 0.1158, 0.5268, 0.06241, 0.5284, 0.05826, 0.5147, 0.1187, 0.5119, 0.05191, 0.6497, 0.05159, 0.5257, 0.06241, 0.5284, 0.06136, 0.647, 0.1262, 0.5233, 0.1262, 0.6486, 0.1149, 0.6453, 0.1158, 0.5268, 0.1186, 0.6606, 0.05798, 0.6604, 0.06136, 0.647, 0.1149, 0.6453, 0.2594, 0.0912, 0.2594, 0.2218, 0.2488, 0.2213, 0.2488, 0.09065, 0.5984, 0.2218, 0.5984, 0.0912, 0.609, 0.0912, 0.609, 0.2218, 0.39, 0.0912, 0.39, 0.2218, 0.2594, 0.2218, 0.2594, 0.0912])
me_cube_020.materials.append(mat_concrete_02)
me_cube_020.use_remesh_preserve_volume = False
me_cube_020.use_remesh_preserve_attributes = False
me_cube_020.use_mirror_vertex_groups = False
me_cube_020.update()
me_plane_004 = bpy.data.meshes.new('Plane.004')
me_plane_004.from_pydata([(-1.0, -1.0, 0.0), (1.0, -1.0, 0.0), (-1.0, 1.0, 0.0), (1.0, 1.0, 0.0)], [], [(0, 1, 3, 2)])
_uv = me_plane_004.uv_layers.new(name='UVMap')
_uv.uv.foreach_set('vector', [0.0, 0.0, 1.0, 0.0, 1.0, 1.0, 0.0, 1.0])
me_plane_004.materials.append(mat_stage01)
me_plane_004.use_remesh_preserve_volume = False
me_plane_004.use_remesh_preserve_attributes = False
me_plane_004.use_mirror_vertex_groups = False
me_plane_004.update()
me_plane_005 = bpy.data.meshes.new('Plane.005')
me_plane_005.from_pydata([(-0.6307, -1.0, 0.0), (1.0, -1.0, 0.0), (-0.6307, 1.0, 0.0), (1.0, 1.0, 0.0)], [], [(0, 1, 3, 2)])
_uv = me_plane_005.uv_layers.new(name='UVMap')
_uv.uv.foreach_set('vector', [0.1846, 0.0, 1.0, 0.0, 1.0, 1.0, 0.1846, 1.0])
me_plane_005.materials.append(mat_stage02)
me_plane_005.use_remesh_preserve_volume = False
me_plane_005.use_remesh_preserve_attributes = False
me_plane_005.use_mirror_vertex_groups = False
me_plane_005.update()
me_plane_006 = bpy.data.meshes.new('Plane.006')
me_plane_006.from_pydata([(-0.5631, -1.0, 0.0), (1.0, -1.0, 0.0), (-0.5631, 1.0, 0.0), (1.0, 1.0, 0.0)], [], [(0, 1, 3, 2)])
_uv = me_plane_006.uv_layers.new(name='UVMap')
_uv.uv.foreach_set('vector', [0.2185, 0.0, 1.0, 0.0, 1.0, 1.0, 0.2185, 1.0])
me_plane_006.materials.append(mat_stage03)
me_plane_006.use_remesh_preserve_volume = False
me_plane_006.use_remesh_preserve_attributes = False
me_plane_006.use_mirror_vertex_groups = False
me_plane_006.update()
me_plane_007 = bpy.data.meshes.new('Plane.007')
me_plane_007.from_pydata([(-0.1983, -1.0, 0.0), (1.0, -1.0, 0.0), (-0.1983, 1.0, 0.0), (1.0, 1.0, 0.0)], [], [(0, 1, 3, 2)])
_uv = me_plane_007.uv_layers.new(name='UVMap')
_uv.uv.foreach_set('vector', [0.4009, 0.0, 1.0, 0.0, 1.0, 1.0, 0.4009, 1.0])
me_plane_007.materials.append(mat_stage04)
me_plane_007.use_remesh_preserve_volume = False
me_plane_007.use_remesh_preserve_attributes = False
me_plane_007.use_mirror_vertex_groups = False
me_plane_007.update()
me_plane_008 = bpy.data.meshes.new('Plane.008')
me_plane_008.from_pydata([(-1.0, -1.0, 0.0), (1.0, -1.0, 0.0), (-1.0, 1.0, 0.0), (1.0, 1.0, 0.0)], [], [(0, 1, 3, 2)])
_uv = me_plane_008.uv_layers.new(name='UVMap')
_uv.uv.foreach_set('vector', [0.0, 0.0, 1.0, 0.0, 1.0, 1.0, 0.0, 1.0])
me_plane_008.materials.append(mat_stage05)
me_plane_008.use_remesh_preserve_volume = False
me_plane_008.use_remesh_preserve_attributes = False
me_plane_008.use_mirror_vertex_groups = False
me_plane_008.update()
me_plane_009 = bpy.data.meshes.new('Plane.009')
me_plane_009.from_pydata([(-0.8045, -1.0, 0.0), (1.0, -1.0, 0.0), (-0.8045, 1.0, 0.0), (1.0, 1.0, 0.0)], [], [(0, 1, 3, 2)])
_uv = me_plane_009.uv_layers.new(name='UVMap')
_uv.uv.foreach_set('vector', [0.09773, 0.0, 1.0, 0.0, 1.0, 1.0, 0.09773, 1.0])
me_plane_009.materials.append(mat_stage06)
me_plane_009.use_remesh_preserve_volume = False
me_plane_009.use_remesh_preserve_attributes = False
me_plane_009.use_mirror_vertex_groups = False
me_plane_009.update()
me_plane_010 = bpy.data.meshes.new('Plane.010')
me_plane_010.from_pydata([(-0.4956, -1.0, 0.0), (1.0, -1.0, 0.0), (-0.4956, 1.0, 0.0), (1.0, 1.0, 0.0)], [], [(0, 1, 3, 2)])
_uv = me_plane_010.uv_layers.new(name='UVMap')
_uv.uv.foreach_set('vector', [0.2522, 0.0, 1.0, 0.0, 1.0, 1.0, 0.2522, 1.0])
me_plane_010.materials.append(mat_stage07)
me_plane_010.use_remesh_preserve_volume = False
me_plane_010.use_remesh_preserve_attributes = False
me_plane_010.use_mirror_vertex_groups = False
me_plane_010.update()
me_plane_011 = bpy.data.meshes.new('Plane.011')
me_plane_011.from_pydata([(0.0529, -1.0, 0.0), (1.0, -1.0, 0.0), (0.0529, 1.0, 0.0), (1.0, 1.0, 0.0)], [], [(0, 1, 3, 2)])
_uv = me_plane_011.uv_layers.new(name='UVMap')
_uv.uv.foreach_set('vector', [0.5265, 0.0, 1.0, 0.0, 1.0, 1.0, 0.5265, 1.0])
me_plane_011.materials.append(mat_stage08)
me_plane_011.use_remesh_preserve_volume = False
me_plane_011.use_remesh_preserve_attributes = False
me_plane_011.use_mirror_vertex_groups = False
me_plane_011.update()
me_plane_012 = bpy.data.meshes.new('Plane.012')
me_plane_012.from_pydata([(-1.0, -1.0, 0.0), (1.0, -1.0, 0.0), (-1.0, 1.0, 0.0), (1.0, 1.0, 0.0)], [], [(0, 1, 3, 2)])
_uv = me_plane_012.uv_layers.new(name='UVMap')
_uv.uv.foreach_set('vector', [0.0, 0.0, 1.0, 0.0, 1.0, 1.0, 0.0, 1.0])
me_plane_012.materials.append(mat_stage01)
me_plane_012.use_remesh_preserve_volume = False
me_plane_012.use_remesh_preserve_attributes = False
me_plane_012.use_mirror_vertex_groups = False
me_plane_012.update()
me_plane_013 = bpy.data.meshes.new('Plane.013')
me_plane_013.from_pydata([(-0.4059, -1.0, 0.0), (1.0, -1.0, 0.0), (-0.4059, 1.0, 0.0), (1.0, 1.0, 0.0)], [], [(0, 1, 3, 2)])
_uv = me_plane_013.uv_layers.new(name='UVMap')
_uv.uv.foreach_set('vector', [0.297, 0.0, 1.0, 0.0, 1.0, 1.0, 0.297, 1.0])
me_plane_013.materials.append(mat_stage09)
me_plane_013.use_remesh_preserve_volume = False
me_plane_013.use_remesh_preserve_attributes = False
me_plane_013.use_mirror_vertex_groups = False
me_plane_013.update()
me_plane_014 = bpy.data.meshes.new('Plane.014')
me_plane_014.from_pydata([(-0.804, -1.0, 0.0), (1.0, -1.0, 0.0), (-0.804, 1.0, 0.0), (1.0, 1.0, 0.0)], [], [(0, 1, 3, 2)])
_uv = me_plane_014.uv_layers.new(name='UVMap')
_uv.uv.foreach_set('vector', [0.09799, 0.0, 1.0, 0.0, 1.0, 1.0, 0.09799, 1.0])
me_plane_014.materials.append(mat_stage10)
me_plane_014.use_remesh_preserve_volume = False
me_plane_014.use_remesh_preserve_attributes = False
me_plane_014.use_mirror_vertex_groups = False
me_plane_014.update()
me_plane_015 = bpy.data.meshes.new('Plane.015')
me_plane_015.from_pydata([(-0.8045, -1.0, 0.0), (1.0, -1.0, 0.0), (-0.8045, 1.0, 0.0), (1.0, 1.0, 0.0)], [], [(0, 1, 3, 2)])
_uv = me_plane_015.uv_layers.new(name='UVMap')
_uv.uv.foreach_set('vector', [0.09773, 0.0, 1.0, 0.0, 1.0, 1.0, 0.09773, 1.0])
me_plane_015.materials.append(mat_stage11)
me_plane_015.use_remesh_preserve_volume = False
me_plane_015.use_remesh_preserve_attributes = False
me_plane_015.use_mirror_vertex_groups = False
me_plane_015.update()
me_plane_016 = bpy.data.meshes.new('Plane.016')
me_plane_016.from_pydata([(0.1925, -1.0, 0.0), (1.0, -1.0, 0.0), (0.1925, 1.0, 0.0), (1.0, 1.0, 0.0)], [], [(0, 1, 3, 2)])
_uv = me_plane_016.uv_layers.new(name='UVMap')
_uv.uv.foreach_set('vector', [0.5963, 0.0, 1.0, 0.0, 1.0, 1.0, 0.5963, 1.0])
me_plane_016.materials.append(mat_stage12)
me_plane_016.use_remesh_preserve_volume = False
me_plane_016.use_remesh_preserve_attributes = False
me_plane_016.use_mirror_vertex_groups = False
me_plane_016.update()
me_plane_017 = bpy.data.meshes.new('Plane.017')
me_plane_017.from_pydata([(-1.0, -0.8447, 0.0), (1.0, -0.8447, 0.0), (-1.0, 0.9129, 0.0), (1.0, 0.9129, 0.0)], [], [(0, 1, 3, 2)])
_uv = me_plane_017.uv_layers.new(name='UVMap')
_uv.uv.foreach_set('vector', [0.0, 0.07765, 1.0, 0.07765, 1.0, 0.9564, 0.0, 0.9564])
me_plane_017.materials.append(mat_stage13)
me_plane_017.use_remesh_preserve_volume = False
me_plane_017.use_remesh_preserve_attributes = False
me_plane_017.use_mirror_vertex_groups = False
me_plane_017.update()
me_plane_018 = bpy.data.meshes.new('Plane.018')
me_plane_018.from_pydata([(-1.0, -1.0, 0.0), (1.0, -1.0, 0.0), (-1.0, -0.278, 0.0), (1.0, -0.278, 0.0)], [], [(0, 1, 3, 2)])
_uv = me_plane_018.uv_layers.new(name='UVMap')
_uv.uv.foreach_set('vector', [0.0, 0.0, 1.0, 0.0, 1.0, 0.361, 0.0, 0.361])
me_plane_018.materials.append(mat_stage14)
me_plane_018.use_remesh_preserve_volume = False
me_plane_018.use_remesh_preserve_attributes = False
me_plane_018.use_mirror_vertex_groups = False
me_plane_018.update()
me_plane_019 = bpy.data.meshes.new('Plane.019')
me_plane_019.from_pydata([(-0.205, -1.0, 0.0), (1.0, -1.0, 0.0), (-0.205, 1.0, 0.0), (1.0, 1.0, 0.0)], [], [(0, 1, 3, 2)])
_uv = me_plane_019.uv_layers.new(name='UVMap')
_uv.uv.foreach_set('vector', [0.3975, 0.0, 1.0, 0.0, 1.0, 1.0, 0.3975, 1.0])
me_plane_019.materials.append(mat_stage15)
me_plane_019.use_remesh_preserve_volume = False
me_plane_019.use_remesh_preserve_attributes = False
me_plane_019.use_mirror_vertex_groups = False
me_plane_019.update()
me_plane_020 = bpy.data.meshes.new('Plane.020')
me_plane_020.from_pydata([(-0.001316, -1.0, 0.0), (1.0, -1.0, 0.0), (-0.001316, 1.0, 0.0), (1.0, 1.0, 0.0)], [], [(0, 1, 3, 2)])
_uv = me_plane_020.uv_layers.new(name='UVMap')
_uv.uv.foreach_set('vector', [0.4993, 0.0, 1.0, 0.0, 1.0, 1.0, 0.4993, 1.0])
me_plane_020.materials.append(mat_stage16)
me_plane_020.use_remesh_preserve_volume = False
me_plane_020.use_remesh_preserve_attributes = False
me_plane_020.use_mirror_vertex_groups = False
me_plane_020.update()
me_plane_021 = bpy.data.meshes.new('Plane.021')
me_plane_021.from_pydata([(-0.5304, -1.0, 0.0), (1.0, -1.0, 0.0), (-0.5304, 1.0, 0.0), (1.0, 1.0, 0.0)], [], [(0, 1, 3, 2)])
_uv = me_plane_021.uv_layers.new(name='UVMap')
_uv.uv.foreach_set('vector', [0.2348, 0.0, 1.0, 0.0, 1.0, 1.0, 0.2348, 1.0])
me_plane_021.materials.append(mat_stage17)
me_plane_021.use_remesh_preserve_volume = False
me_plane_021.use_remesh_preserve_attributes = False
me_plane_021.use_mirror_vertex_groups = False
me_plane_021.update()
me_plane_022 = bpy.data.meshes.new('Plane.022')
me_plane_022.from_pydata([(-0.3547, -1.0, 0.0), (1.0, -1.0, 0.0), (-0.3547, 1.0, 0.0), (1.0, 1.0, 0.0)], [], [(0, 1, 3, 2)])
_uv = me_plane_022.uv_layers.new(name='UVMap')
_uv.uv.foreach_set('vector', [0.3226, 0.0, 1.0, 0.0, 1.0, 1.0, 0.3226, 1.0])
me_plane_022.materials.append(mat_stage18)
me_plane_022.use_remesh_preserve_volume = False
me_plane_022.use_remesh_preserve_attributes = False
me_plane_022.use_mirror_vertex_groups = False
me_plane_022.update()
me_plane_023 = bpy.data.meshes.new('Plane.023')
me_plane_023.from_pydata([(-0.08322, -1.0, 0.0), (1.0, -1.0, 0.0), (-0.08322, 1.0, 0.0), (1.0, 1.0, 0.0)], [], [(0, 1, 3, 2)])
_uv = me_plane_023.uv_layers.new(name='UVMap')
_uv.uv.foreach_set('vector', [0.4584, 0.0, 1.0, 0.0, 1.0, 1.0, 0.4584, 1.0])
me_plane_023.materials.append(mat_stage19)
me_plane_023.use_remesh_preserve_volume = False
me_plane_023.use_remesh_preserve_attributes = False
me_plane_023.use_mirror_vertex_groups = False
me_plane_023.update()
me_plane_024 = bpy.data.meshes.new('Plane.024')
me_plane_024.from_pydata([(-0.6226, -1.0, 0.0), (1.0, -1.0, 0.0), (-0.6226, 1.0, 0.0), (1.0, 1.0, 0.0)], [], [(0, 1, 3, 2)])
_uv = me_plane_024.uv_layers.new(name='UVMap')
_uv.uv.foreach_set('vector', [0.1887, 0.0, 1.0, 0.0, 1.0, 1.0, 0.1887, 1.0])
me_plane_024.materials.append(mat_stage20)
me_plane_024.use_remesh_preserve_volume = False
me_plane_024.use_remesh_preserve_attributes = False
me_plane_024.use_mirror_vertex_groups = False
me_plane_024.update()
me_plane_025 = bpy.data.meshes.new('Plane.025')
me_plane_025.from_pydata([(-1.0, -1.0, 0.0), (1.0, -1.0, 0.0), (-1.0, 1.0, 0.0), (1.0, 1.0, 0.0)], [], [(0, 1, 3, 2)])
_uv = me_plane_025.uv_layers.new(name='UVMap')
_uv.uv.foreach_set('vector', [0.0, 0.0, 1.0, 0.0, 1.0, 1.0, 0.0, 1.0])
me_plane_025.materials.append(mat_stage21)
me_plane_025.use_remesh_preserve_volume = False
me_plane_025.use_remesh_preserve_attributes = False
me_plane_025.use_mirror_vertex_groups = False
me_plane_025.update()

# ---- objects
ob_camera = bpy.data.objects.new('Camera', cam_camera)
ob_plane = bpy.data.objects.new('Plane', me_plane)
ob_cube_001 = bpy.data.objects.new('Cube.001', me_cube_001)
ob_cube_002 = bpy.data.objects.new('Cube.002', me_cube_002)
ob_cube_003 = bpy.data.objects.new('Cube.003', me_cube_004)
ob_plane_001 = bpy.data.objects.new('Plane.001', me_plane_001)
ob_cube_004 = bpy.data.objects.new('Cube.004', me_cube_005)
ob_cube_005 = bpy.data.objects.new('Cube.005', me_cube_006)
ob_cube_008 = bpy.data.objects.new('Cube.008', me_cube_009)
ob_cube_009 = bpy.data.objects.new('Cube.009', me_cube_010)
ob_cube_011 = bpy.data.objects.new('Cube.011', me_cube_012)
ob_plane_003 = bpy.data.objects.new('Plane.003', me_plane_003)
ob_matin = bpy.data.objects.new('MATIN', me_cumatin)
ob_plane_002 = bpy.data.objects.new('Plane.002', me_plane_002)
ob_cube_012 = bpy.data.objects.new('Cube.012', me_cube_003)
ob_cube_013 = bpy.data.objects.new('Cube.013', me_cube_013)
ob_cube_014 = bpy.data.objects.new('Cube.014', me_cube_014)
ob_cube_015 = bpy.data.objects.new('Cube.015', me_cube_015)
ob_cube_000 = bpy.data.objects.new('Cube.000', me_cube_016)
ob_cube_016 = bpy.data.objects.new('Cube.016', me_cube_017)
ob_cube_017 = bpy.data.objects.new('Cube.017', me_cube_018)
ob_sun = bpy.data.objects.new('Sun', light_sun)
ob_cube_018 = bpy.data.objects.new('Cube.018', me_cube_000)
ob_cube_006 = bpy.data.objects.new('Cube.006', me_cube_019)
ob_cube_007 = bpy.data.objects.new('Cube.007', me_cube_020)
ob_plane_004 = bpy.data.objects.new('Plane.004', me_plane_004)
ob_plane_005 = bpy.data.objects.new('Plane.005', me_plane_005)
ob_plane_006 = bpy.data.objects.new('Plane.006', me_plane_006)
ob_plane_007 = bpy.data.objects.new('Plane.007', me_plane_007)
ob_plane_008 = bpy.data.objects.new('Plane.008', me_plane_008)
ob_plane_009 = bpy.data.objects.new('Plane.009', me_plane_009)
ob_plane_010 = bpy.data.objects.new('Plane.010', me_plane_010)
ob_plane_011 = bpy.data.objects.new('Plane.011', me_plane_011)
ob_plane_012 = bpy.data.objects.new('Plane.012', me_plane_012)
ob_plane_013 = bpy.data.objects.new('Plane.013', me_plane_013)
ob_plane_014 = bpy.data.objects.new('Plane.014', me_plane_014)
ob_plane_015 = bpy.data.objects.new('Plane.015', me_plane_015)
ob_plane_016 = bpy.data.objects.new('Plane.016', me_plane_016)
ob_plane_017 = bpy.data.objects.new('Plane.017', me_plane_017)
ob_plane_018 = bpy.data.objects.new('Plane.018', me_plane_018)
ob_plane_019 = bpy.data.objects.new('Plane.019', me_plane_019)
ob_plane_020 = bpy.data.objects.new('Plane.020', me_plane_020)
ob_plane_021 = bpy.data.objects.new('Plane.021', me_plane_021)
ob_plane_022 = bpy.data.objects.new('Plane.022', me_plane_022)
ob_plane_023 = bpy.data.objects.new('Plane.023', me_plane_023)
ob_plane_024 = bpy.data.objects.new('Plane.024', me_plane_024)
ob_plane_025 = bpy.data.objects.new('Plane.025', me_plane_025)

# ---- transforms, parenting, visibility, modifiers, constraints
ob_camera.location = (7.359, -6.926, 4.958)
ob_camera.rotation_euler = (1.109, 0.0, 0.8149)
ob_camera.lock_rotations_4d = False
ob_camera.empty_display_type = 'ARROWS'
ob_camera.color = (0.0, 0.0, 0.0, 0.0)
ob_camera.display_type = 'WIRE'
ob_camera.lineart.crease_threshold = 0.0
ob_plane.location = (0.0, 0.0, 0.0)
ob_plane.lineart.crease_threshold = 0.0
ob_cube_001.location = (-1.792, -0.6973, 1.0)
ob_cube_001.show_texture_space = True
ob_cube_001.lineart.crease_threshold = 0.0
ob_cube_002.location = (-1.792, 1.868, 1.0)
ob_cube_002.show_texture_space = True
ob_cube_002.lineart.crease_threshold = 0.0
ob_cube_003.location = (-1.064, 0.6004, 1.867)
ob_cube_003.lineart.crease_threshold = 0.0
ob_plane_001.location = (-0.9822, 0.6133, 1.413)
ob_plane_001.lineart.crease_threshold = 0.0
ob_cube_004.location = (-2.691, 0.6112, 0.9954)
ob_cube_004.lineart.crease_threshold = 0.0
ob_cube_005.location = (-1.717, 0.0, 2.114)
ob_cube_005.lineart.crease_threshold = 0.0
ob_cube_008.location = (-1.199, 2.768, 0.9051)
ob_cube_008.lineart.crease_threshold = 0.0
ob_cube_009.location = (-1.177, 5.074, 0.1089)
ob_cube_009.lineart.crease_threshold = 0.0
ob_cube_011.location = (-1.199, 5.095, 0.9051)
ob_cube_011.lineart.crease_threshold = 0.0
ob_plane_003.location = (-0.9968, -1.138, 0.9951)
ob_plane_003.lineart.crease_threshold = 0.0
ob_matin.location = (-0.9623, -0.3192, 2.408)
ob_matin.lineart.crease_threshold = 0.0
ob_plane_002.location = (-0.9936, 3.892, 1.0)
ob_plane_002.lineart.crease_threshold = 0.0
ob_cube_012.location = (-1.756, 1.32, 3.186)
ob_cube_012.lineart.crease_threshold = 0.0
ob_cube_013.location = (-1.756, 1.32, 3.186)
ob_cube_013.lineart.crease_threshold = 0.0
ob_cube_014.location = (-1.756, 4.088, 3.186)
ob_cube_014.lineart.crease_threshold = 0.0
ob_cube_015.location = (-1.756, 4.088, 3.186)
ob_cube_015.lineart.crease_threshold = 0.0
ob_cube_000.location = (-1.756, -1.441, 3.186)
ob_cube_000.lineart.crease_threshold = 0.0
ob_cube_016.location = (-1.756, -1.441, 3.186)
ob_cube_016.lineart.crease_threshold = 0.0
ob_cube_017.location = (-1.199, 2.768, 0.9051)
ob_cube_017.lineart.crease_threshold = 0.0
ob_sun.location = (10.01, 0.0, 2.448)
ob_sun.rotation_euler = (0.0, 0.7854, 0.0)
ob_sun.lineart.crease_threshold = 0.0
ob_cube_018.location = (-1.177, 2.747, 0.1089)
ob_cube_018.lineart.crease_threshold = 0.0
ob_cube_006.location = (-1.177, 2.747, 2.002)
ob_cube_006.lineart.crease_threshold = 0.0
ob_cube_007.location = (-1.177, 5.074, 3.833)
ob_cube_007.lineart.crease_threshold = 0.0
ob_plane_004.location = (-0.8482, 2.448, 1.511)
ob_plane_004.rotation_euler = (1.571, -4.371e-08, 1.571)
ob_plane_004.scale = (3.478, 2.609, 3.397)
ob_plane_004.visible_shadow = False
ob_plane_004.lineart.crease_threshold = 0.0
ob_plane_005.location = (-0.8482, 8.12, 1.511)
ob_plane_005.rotation_euler = (1.571, -4.371e-08, 1.571)
ob_plane_005.scale = (3.478, 2.609, 3.397)
ob_plane_005.lineart.crease_threshold = 0.0
ob_plane_006.location = (-0.8482, 13.56, 1.511)
ob_plane_006.rotation_euler = (1.571, -4.371e-08, 1.571)
ob_plane_006.scale = (3.478, 2.609, 3.397)
ob_plane_006.lineart.crease_threshold = 0.0
ob_plane_007.location = (-0.8482, 17.73, 1.511)
ob_plane_007.rotation_euler = (1.571, -4.371e-08, 1.571)
ob_plane_007.scale = (3.478, 2.609, 3.397)
ob_plane_007.lineart.crease_threshold = 0.0
ob_plane_008.location = (-0.8482, 24.68, 1.511)
ob_plane_008.rotation_euler = (1.571, -4.371e-08, 1.571)
ob_plane_008.scale = (3.478, 2.609, 3.397)
ob_plane_008.lineart.crease_threshold = 0.0
ob_plane_009.location = (-0.8482, 30.96, 1.511)
ob_plane_009.rotation_euler = (1.571, -4.371e-08, 1.571)
ob_plane_009.scale = (3.478, 2.609, 3.397)
ob_plane_009.lineart.crease_threshold = 0.0
ob_plane_010.location = (-0.8482, 36.16, 1.511)
ob_plane_010.rotation_euler = (1.571, -4.371e-08, 1.571)
ob_plane_010.scale = (3.478, 2.609, 3.397)
ob_plane_010.lineart.crease_threshold = 0.0
ob_plane_011.location = (-0.8482, 39.46, 1.511)
ob_plane_011.rotation_euler = (1.571, -4.371e-08, 1.571)
ob_plane_011.scale = (3.478, 2.609, 3.397)
ob_plane_011.lineart.crease_threshold = 0.0
ob_plane_012.location = (0.0, 99.31, 4.338)
ob_plane_012.rotation_euler = (1.571, -4.371e-08, 1.571)
ob_plane_012.scale = (3.478, 2.609, 3.397)
ob_plane_012.visible_shadow = False
ob_plane_012.lineart.crease_threshold = 0.0
ob_plane_013.location = (-0.8482, 44.35, 1.546)
ob_plane_013.rotation_euler = (1.571, -4.371e-08, 1.571)
ob_plane_013.scale = (3.478, 2.609, 3.397)
ob_plane_013.lineart.crease_threshold = 0.0
ob_plane_014.location = (-0.8482, 50.62, 3.885)
ob_plane_014.rotation_euler = (1.571, -4.371e-08, 1.571)
ob_plane_014.scale = (3.478, 2.609, 3.397)
ob_plane_014.lineart.crease_threshold = 0.0
ob_plane_015.location = (-0.8482, 56.9, 5.27)
ob_plane_015.rotation_euler = (1.571, -4.371e-08, 1.571)
ob_plane_015.scale = (3.478, 2.609, 3.397)
ob_plane_015.lineart.crease_threshold = 0.0
ob_plane_016.location = (-0.8482, 59.71, 5.146)
ob_plane_016.rotation_euler = (1.571, -4.371e-08, 1.571)
ob_plane_016.scale = (3.478, 2.609, 3.397)
ob_plane_016.lineart.crease_threshold = 0.0
ob_plane_017.location = (-0.8066, 61.75, 0.1553)
ob_plane_017.rotation_euler = (1.571, -4.371e-08, 1.571)
ob_plane_017.scale = (3.478, 2.609, 3.397)
ob_plane_017.lineart.crease_threshold = 0.0
ob_plane_018.location = (-0.8066, 61.75, -1.323)
ob_plane_018.rotation_euler = (1.571, -4.371e-08, 1.571)
ob_plane_018.scale = (3.478, 2.609, 3.397)
ob_plane_018.lineart.crease_threshold = 0.0
ob_plane_019.location = (-0.8066, 65.94, -1.323)
ob_plane_019.rotation_euler = (1.571, -4.371e-08, 1.571)
ob_plane_019.scale = (3.478, 2.609, 3.397)
ob_plane_019.lineart.crease_threshold = 0.0
ob_plane_020.location = (-0.8066, 69.43, -1.323)
ob_plane_020.rotation_euler = (1.571, -4.371e-08, 1.571)
ob_plane_020.scale = (3.478, 2.609, 3.397)
ob_plane_020.lineart.crease_threshold = 0.0
ob_plane_021.location = (-0.8066, 74.75, -1.323)
ob_plane_021.rotation_euler = (1.571, -4.371e-08, 1.571)
ob_plane_021.scale = (3.478, 2.609, 3.397)
ob_plane_021.lineart.crease_threshold = 0.0
ob_plane_022.location = (-0.8066, 79.46, -1.323)
ob_plane_022.rotation_euler = (1.571, -4.371e-08, 1.571)
ob_plane_022.scale = (3.478, 2.609, 3.397)
ob_plane_022.lineart.crease_threshold = 0.0
ob_plane_023.location = (-0.8066, 83.23, -1.323)
ob_plane_023.rotation_euler = (1.571, -4.371e-08, 1.571)
ob_plane_023.scale = (3.478, 2.609, 3.397)
ob_plane_023.lineart.crease_threshold = 0.0
ob_plane_024.location = (-0.8066, 88.87, -1.323)
ob_plane_024.rotation_euler = (1.571, -4.371e-08, 1.571)
ob_plane_024.scale = (3.478, 2.609, 3.397)
ob_plane_024.lineart.crease_threshold = 0.0
ob_plane_025.location = (-0.8066, 95.83, -1.323)
ob_plane_025.rotation_euler = (1.571, -4.371e-08, 1.571)
ob_plane_025.scale = (3.478, 2.609, 3.397)
ob_plane_025.lineart.crease_threshold = 0.0

# ---- collection membership
col_collection.objects.link(ob_camera)
col_collection.objects.link(ob_plane)
col_collection.objects.link(ob_cube_001)
col_collection.objects.link(ob_cube_002)
col_collection.objects.link(ob_cube_003)
col_collection.objects.link(ob_plane_001)
col_collection.objects.link(ob_cube_004)
col_collection.objects.link(ob_cube_005)
col_collection.objects.link(ob_cube_008)
col_collection.objects.link(ob_cube_009)
col_collection.objects.link(ob_cube_011)
col_collection.objects.link(ob_plane_003)
col_collection.objects.link(ob_matin)
col_collection.objects.link(ob_plane_002)
col_collection.objects.link(ob_cube_012)
col_collection.objects.link(ob_cube_013)
col_collection.objects.link(ob_cube_014)
col_collection.objects.link(ob_cube_015)
col_collection.objects.link(ob_cube_000)
col_collection.objects.link(ob_cube_016)
col_collection.objects.link(ob_cube_017)
col_collection.objects.link(ob_sun)
col_collection.objects.link(ob_cube_018)
col_collection.objects.link(ob_cube_006)
col_collection.objects.link(ob_cube_007)
col_collection.objects.link(ob_plane_004)
col_collection.objects.link(ob_plane_005)
col_collection.objects.link(ob_plane_006)
col_collection.objects.link(ob_plane_007)
col_collection.objects.link(ob_plane_008)
col_collection.objects.link(ob_plane_009)
col_collection.objects.link(ob_plane_010)
col_collection.objects.link(ob_plane_011)
col_collection.objects.link(ob_plane_012)
col_collection.objects.link(ob_plane_013)
col_collection.objects.link(ob_plane_014)
col_collection.objects.link(ob_plane_015)
col_collection.objects.link(ob_plane_016)
col_collection.objects.link(ob_plane_017)
col_collection.objects.link(ob_plane_018)
col_collection.objects.link(ob_plane_019)
col_collection.objects.link(ob_plane_020)
col_collection.objects.link(ob_plane_021)
col_collection.objects.link(ob_plane_022)
col_collection.objects.link(ob_plane_023)
col_collection.objects.link(ob_plane_024)
col_collection.objects.link(ob_plane_025)

# ---- scene / render settings (as saved in the file)
scene.camera = ob_camera
scene.frame_start = 1; scene.frame_end = 250; scene.frame_set(85)
scene.render.engine = 'BLENDER_EEVEE_NEXT'
scene.render.motion_blur_shutter = 1.0
scene.cycles.use_denoising = False
scene.cycles.samples = 128
scene.cycles.sampling_pattern = 'TABULATED_SOBOL'
scene.cycles.use_adaptive_sampling = False
scene.cycles.use_light_tree = False
scene.cycles.bake_type = 'DIFFUSE'
scene.view_settings.view_transform = 'Filmic'
bpy.context.view_layer.update()

